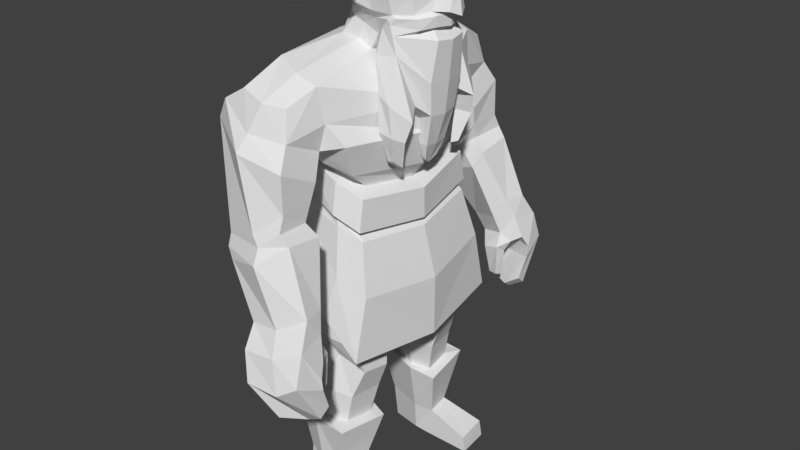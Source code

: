 # Source: DwarfBlend.blend  (saved by Blender 2.79.0; exported with 4.5.12 LTS)
import bpy
from mathutils import Matrix  # noqa: F401  (used for matrix-valued properties, if any)

bpy.ops.wm.read_factory_settings(use_empty=True)
scene = bpy.context.scene
scene.name = 'Scene'

# ---- collections
col_collection_2 = bpy.data.collections.new('Collection 2'); scene.collection.children.link(col_collection_2)

# ---- world
world_world = bpy.data.worlds.new('World'); scene.world = world_world
world_world.color = (0.05088, 0.05088, 0.05088)
world_world.use_sun_shadow = False
world_world.sun_shadow_jitter_overblur = 0.0
world_world.cycles.sampling_method = 'MANUAL'

# ---- meshes
me_cube_003 = bpy.data.meshes.new('Cube.003')
me_cube_003.from_pydata([(-0.924, 0.8873, 15.08), (-1.03, 0.7897, 17.23), (1.0, 0.8794, 15.18), (0.9971, 0.8733, 17.14), (-1.193, 1.039, 16.31), (-0.06824, 0.8899, 14.73), (-0.01729, 1.076, 17.42), (1.205, 0.9975, 16.42), (0.005166, 1.42, 16.28), (-1.182, 0.4197, 17.37), (-1.002, 1.107, 15.92), (-0.5515, 0.9037, 14.95), (0.5191, 1.043, 17.32), (1.176, 0.9451, 15.46), (1.327, 0.4544, 15.14), (-1.28, 0.6446, 15.12), (-1.195, 0.9448, 16.77), (0.3662, 1.242, 15.05), (-0.5531, 0.9656, 17.4), (1.29, 0.9902, 16.54), (1.165, 0.4154, 17.31), (-0.003491, 0.6273, 17.78), (0.1011, 0.648, 14.72), (1.56, 0.3438, 16.23), (0.6595, 1.407, 16.16), (-0.6397, 1.268, 16.35), (0.0375, 1.321, 15.49), (-0.02496, 1.388, 16.88), (-1.567, 0.5975, 16.26), (-1.31, 0.6272, 15.79), (-0.658, 1.254, 16.88), (-0.4947, 1.254, 15.66), (0.7202, 1.259, 15.46), (1.64, 0.4793, 16.62), (1.484, 0.5456, 15.54), (0.6956, 0.5301, 14.41), (-0.6479, 0.5481, 17.68), (0.635, 0.5524, 17.64), (0.6196, 1.321, 16.79), (-1.502, 0.497, 16.85), (1.9, 0.2046, 15.93), (1.896, 0.3202, 15.55), (-0.8073, 0.9891, 15.46), (1.106, 0.8556, 15.25), (0.06432, 1.104, 15.24), (-1.222, 0.6117, 15.44), (-0.3946, 1.172, 15.42), (0.6074, 1.322, 15.34), (1.326, 0.5028, 15.27), (1.354, 0.8559, 15.07), (1.153, 0.8461, 14.94), (1.461, 0.4289, 15.04), (0.7721, 1.309, 14.9), (0.8293, 1.256, 15.38), (1.309, 0.9196, 15.37), (0.6905, 1.297, 15.19), (1.617, 0.5201, 15.44), (1.704, 0.5297, 14.79), (1.625, 0.3982, 15.12), (0.2371, 1.377, 14.3), (-0.01864, 1.06, 14.06), (0.3489, 0.7618, 14.05), (0.7452, 0.7006, 13.74), (1.572, 0.6574, 13.6), (0.9137, 1.323, 14.4), (0.5859, 1.001, 12.85), (0.376, 0.7605, 13.0), (0.5305, 0.5873, 12.99), (0.9799, 0.5347, 12.44), (1.481, 0.5074, 12.61), (1.26, 0.9457, 12.97), (1.016, 0.4323, 11.66), (1.252, 0.3983, 11.63), (1.192, 0.9731, 15.97), (1.526, 0.4051, 15.92), (1.144, 0.9272, 16.36), (1.423, 0.4265, 16.2), (1.133, 0.9079, 16.01), (1.399, 0.4579, 15.97), (1.526, 1.37, 12.68), (1.066, 1.824, 13.17), (0.5966, 1.692, 13.38), (0.8796, 1.228, 12.86), (1.361, 1.485, 12.09), (1.129, 1.783, 12.25), (0.6794, 1.766, 12.32), (0.8505, 1.369, 12.13), (0.9086, 0.244, 11.22), (1.091, 0.2481, 11.13), (1.098, 1.266, 11.22), (0.9414, 1.503, 11.44), (0.7545, 1.491, 11.39), (0.8746, 1.186, 11.13), (-0.7454, 0.9427, 14.49), (-1.349, 0.9296, 14.53), (-0.1604, 3.263, 13.85), (-0.3302, 0.8896, 14.25), (-1.084, 4.355, 13.49), (-1.702, 2.968, 14.31), (-0.8314, 3.316, 14.09), (-2.281, 2.659, 13.61), (-0.002093, 3.132, 12.8), (-1.501, 4.985, 12.16), (-2.191, 2.474, 12.63), (0.4015, 2.807, 12.13), (-1.015, 2.964, 12.07), (-1.692, 1.558, 11.03), (0.1383, 1.755, 10.56), (-0.5327, 1.808, 10.79), (-1.872, 1.925, 9.844), (0.3243, 2.232, 9.307), (-0.4819, 2.296, 9.593), (-1.387, 4.665, 12.66), (-1.895, 4.199, 13.69), (-0.4077, 4.136, 13.43), (-2.606, 4.25, 13.25), (-0.2717, 4.353, 12.52), (-0.8461, 3.11, 12.05), (-2.613, 3.155, 12.52), (-0.2265, 3.169, 11.98), (-2.993, 4.149, 12.6), (-0.09162, 4.763, 11.85), (-0.87, 3.253, 10.95), (-2.612, 3.296, 11.8), (-0.0319, 3.548, 11.26), (-0.9036, 5.129, 10.01), (-2.146, 4.809, 9.555), (-0.07438, 4.767, 10.68), (-0.4824, 3.487, 10.06), (-1.801, 3.928, 9.513), (-0.1043, 3.728, 10.63), (-0.6179, 5.233, 9.768), (-2.102, 4.971, 9.218), (-0.03131, 4.977, 10.24), (-0.6897, 3.761, 9.801), (-1.856, 4.016, 9.126), (-0.1136, 3.918, 10.17), (0.3105, 5.821, 6.903), (-0.7483, 5.831, 6.793), (1.146, 5.529, 7.239), (0.6682, 4.293, 6.844), (-0.1286, 4.551, 6.622), (1.001, 4.613, 7.424), (-0.007202, 3.542, 9.272), (0.2157, 3.735, 9.765), (-1.847, 5.097, 8.95), (-1.495, 4.001, 8.678), (0.2351, 4.904, 9.939), (-0.5704, 5.489, 9.319), (0.3842, 5.163, 6.422), (-0.7182, 5.463, 6.323), (1.342, 4.999, 6.264), (0.9583, 4.513, 6.529), (-0.2242, 4.803, 6.308), (1.211, 4.781, 6.672), (0.179, 4.144, 6.266), (-0.03312, 4.447, 6.05), (0.7033, 4.065, 6.39), (0.7803, 4.404, 6.18), (0.3558, 4.22, 5.323), (0.3707, 4.501, 5.249), (0.6735, 4.115, 5.365), (0.7107, 4.434, 5.243), (0.5896, 6.017, 5.92), (-0.4736, 6.068, 5.933), (1.202, 5.835, 6.316), (0.6029, 5.248, 5.751), (-0.5178, 5.533, 5.668), (1.333, 4.945, 5.892), (0.6927, 4.908, 4.588), (0.04873, 5.447, 4.655), (1.218, 4.97, 4.889), (0.6611, 4.696, 4.751), (-0.06636, 5.068, 4.787), (1.249, 4.66, 5.165), (0.5161, 4.105, 7.434), (-0.8448, 5.362, 7.426), (0.9519, 5.072, 8.028), (0.8037, 4.392, 8.012), (-0.5621, 4.579, 7.143), (0.124, 5.436, 7.57), (-1.932, 2.047, 9.557), (0.5032, 2.303, 9.11), (-0.3905, 2.356, 9.348), (-2.529, 2.306, 8.122), (0.8637, 2.615, 7.53), (-0.2029, 2.678, 7.809), (-0.2953, 0.1386, 7.634), (-2.267, 0.5671, 7.911), (-2.051, 2.191, 8.019), (0.4427, 2.418, 7.585), (0.6462, 0.5942, 7.388), (-0.879, 2.563, 7.735), (-0.2887, 0.8723, 5.677), (-1.804, 1.202, 5.889), (-1.638, 2.45, 5.973), (0.2787, 2.625, 5.638), (0.4351, 1.223, 5.487), (-0.7373, 2.736, 5.754), (0.3496, 2.512, 6.927), (-0.8068, 2.639, 7.058), (0.5277, 0.9161, 6.754), (-2.021, 0.8923, 7.212), (-0.2961, 0.5174, 6.97), (-1.832, 2.313, 7.307), (-2.428, 2.419, 6.792), (0.8651, 3.084, 5.569), (-0.5135, 2.933, 6.535), (0.6872, 2.826, 5.596), (-2.088, 2.312, 6.792), (-0.6832, 2.719, 6.521), (-1.721, 1.612, 11.13), (-0.5611, 1.876, 10.87), (0.1336, 1.809, 10.63), (-2.063, 1.891, 11.03), (0.4732, 2.231, 10.4), (-0.4568, 2.323, 10.71), (-2.042, 1.966, 10.03), (0.4912, 2.409, 9.431), (-0.4387, 2.501, 9.749), (-2.08, 2.12, 11.75), (-0.7849, 2.537, 11.3), (0.1954, 2.334, 11.07), (-0.1697, 1.201, 4.97), (-1.134, 1.411, 5.105), (-1.029, 2.206, 5.158), (0.4272, 2.221, 4.629), (0.5268, 1.328, 4.533), (-0.4553, 2.388, 5.019), (-0.7793, 1.746, -0.2507), (-1.787, 1.956, -0.2863), (-1.689, 2.555, -0.2508), (-0.3878, 2.854, -0.2486), (-0.3084, 1.739, -0.2688), (-1.072, 2.755, -0.2368), (0.1958, 1.325, 3.643), (0.05794, 2.415, 3.654), (-2.0, 1.304, 4.038), (-0.514, 0.9814, 3.829), (-0.954, 2.809, 3.905), (-1.838, 2.529, 4.12), (-0.09435, 1.749, 0.7417), (-1.757, 1.754, 1.037), (-0.9812, 2.704, 0.9023), (-0.2155, 2.587, 0.7563), (-0.6444, 1.513, 0.8809), (-1.643, 2.476, 1.08), (1.282, 1.72, 0.2599), (1.362, 1.713, -0.2688), (1.244, 2.846, -0.2883), (1.178, 2.797, 0.3042), (0.1319, 2.993, 2.664), (-0.4984, 1.046, 2.706), (-2.004, 2.646, 3.021), (0.3204, 1.255, 2.496), (-2.182, 1.412, 2.942), (-1.003, 2.977, 2.765), (-0.1157, 2.443, 2.73), (-0.6409, 1.289, 2.693), (-1.647, 2.536, 2.855), (-0.02951, 1.485, 2.606), (-1.778, 1.619, 2.796), (-1.011, 2.718, 2.738), (-0.7657, 1.539, 16.53), (-0.3207, 1.604, 16.47), (-0.3213, 1.453, 15.7), (-0.6795, 1.557, 15.78), (-0.7454, 1.856, 16.63), (-0.5212, 1.877, 16.57), (-0.4385, 1.725, 15.85), (-0.6571, 1.757, 15.93), (-0.924, -0.8873, 15.08), (-1.03, -0.7897, 17.23), (1.0, -0.8794, 15.18), (0.9971, -0.8733, 17.14), (-1.468, 0.0, 15.01), (-1.227, 0.0, 17.41), (-1.193, -1.039, 16.31), (-0.06824, -0.8899, 14.73), (-0.01729, -1.076, 17.42), (1.205, -0.9975, 16.42), (1.385, 0.0, 15.08), (1.224, 0.0, 17.39), (-4.172e-05, 0.0, 17.91), (0.03732, 0.0, 14.5), (1.732, 0.0, 16.17), (0.005166, -1.42, 16.28), (-1.718, 0.0, 16.2), (-1.182, -0.4197, 17.37), (-1.002, -1.107, 15.92), (-0.5515, -0.9037, 14.95), (0.5191, -1.043, 17.32), (1.176, -0.9451, 15.46), (1.327, -0.4544, 15.14), (-1.28, -0.6446, 15.12), (-1.195, -0.9448, 16.77), (0.3662, -1.242, 15.05), (-0.5531, -0.9656, 17.4), (1.29, -0.9902, 16.54), (1.165, -0.4154, 17.31), (-0.003491, -0.6273, 17.78), (0.6624, 0.0, 17.77), (-0.6636, 0.0, 17.78), (0.1011, -0.648, 14.72), (0.1385, 0.0, 13.75), (0.7786, 0.0, 14.35), (1.56, -0.3438, 16.23), (1.6, 0.0, 15.51), (1.599, 0.0, 16.82), (0.6595, -1.407, 16.16), (-0.6397, -1.268, 16.35), (0.0375, -1.321, 15.49), (-0.02496, -1.388, 16.88), (-1.567, -0.5975, 16.26), (-1.505, 0.0, 15.65), (-1.602, 0.0, 16.84), (-1.31, -0.6272, 15.79), (-0.658, -1.254, 16.88), (-0.4947, -1.254, 15.66), (0.7202, -1.259, 15.46), (1.64, -0.4793, 16.62), (1.484, -0.5456, 15.54), (0.6956, -0.5301, 14.41), (-0.6479, -0.5481, 17.68), (0.635, -0.5524, 17.64), (0.6196, -1.321, 16.79), (-1.502, -0.497, 16.85), (1.9, -0.2046, 15.93), (1.98, 0.0, 15.96), (2.062, 0.0, 15.41), (1.896, -0.3202, 15.55), (-0.8073, -0.9891, 15.46), (1.106, -0.8556, 15.25), (1.412, 0.0, 15.23), (0.06432, -1.104, 15.24), (-1.416, 0.0, 15.3), (-1.222, -0.6117, 15.44), (-0.3946, -1.172, 15.42), (0.6074, -1.322, 15.34), (1.326, -0.5028, 15.27), (1.354, -0.8559, 15.07), (1.153, -0.8461, 14.94), (1.461, -0.4289, 15.04), (1.518, 0.0, 14.98), (0.7721, -1.309, 14.9), (1.786, 0.0, 14.73), (0.8293, -1.256, 15.38), (1.309, -0.9196, 15.37), (0.6905, -1.297, 15.19), (1.617, -0.5201, 15.44), (1.734, 0.0, 15.42), (1.704, -0.5297, 14.79), (1.712, 0.0, 15.08), (1.625, -0.3982, 15.12), (0.2371, -1.377, 14.3), (-0.01864, -1.06, 14.06), (0.3489, -0.7618, 14.05), (0.7452, -0.7006, 13.74), (0.8282, 0.0, 13.68), (1.572, -0.6574, 13.6), (1.672, 0.0, 13.5), (0.9137, -1.323, 14.4), (0.5859, -1.001, 12.85), (0.376, -0.7605, 13.0), (0.5305, -0.5873, 12.99), (0.9799, -0.5347, 12.44), (1.109, 0.0, 12.64), (1.481, -0.5074, 12.61), (1.562, 0.0, 12.55), (1.26, -0.9457, 12.97), (1.016, -0.4323, 11.66), (1.046, 0.0, 11.64), (1.252, -0.3983, 11.63), (1.281, 0.0, 11.61), (1.192, -0.9731, 15.97), (1.526, -0.4051, 15.92), (1.144, -0.9272, 16.36), (1.423, -0.4265, 16.2), (1.133, -0.9079, 16.01), (1.399, -0.4579, 15.97), (1.526, -1.37, 12.68), (1.066, -1.824, 13.17), (0.5966, -1.692, 13.38), (0.8796, -1.228, 12.86), (1.361, -1.485, 12.09), (1.129, -1.783, 12.25), (0.6794, -1.766, 12.32), (0.8505, -1.369, 12.13), (0.9086, -0.244, 11.22), (0.7697, 0.0, 10.98), (1.091, -0.2481, 11.13), (1.005, 0.0, 10.95), (1.098, -1.266, 11.22), (0.9414, -1.503, 11.44), (0.7545, -1.491, 11.39), (0.8746, -1.186, 11.13), (-0.7454, -0.9427, 14.49), (-1.349, -0.9296, 14.53), (-0.1604, -3.263, 13.85), (-1.893, 0.0, 14.46), (-0.3302, -0.8896, 14.25), (-0.1566, 0.0, 14.04), (-1.084, -4.355, 13.49), (-1.702, -2.968, 14.31), (-0.8314, -3.316, 14.09), (-2.294, 0.0, 14.27), (-2.279, 0.0, 13.73), (-2.281, -2.659, 13.61), (-0.002093, -3.132, 12.8), (1.348, 0.0, 12.99), (-1.501, -4.985, 12.16), (-2.16, 0.0, 12.19), (-2.191, -2.474, 12.63), (0.4015, -2.807, 12.13), (1.212, 0.0, 11.99), (-1.015, -2.964, 12.07), (-2.014, 0.0, 10.86), (-1.692, -1.558, 11.03), (0.1383, -1.755, 10.56), (0.4187, 0.0, 10.34), (-0.5327, -1.808, 10.79), (-0.258, 0.0, 7.619), (-2.261, 6.005e-09, 9.671), (-1.872, -1.925, 9.844), (0.3243, -2.232, 9.307), (0.6613, 6.005e-09, 9.052), (-0.4819, -2.296, 9.593), (-1.387, -4.665, 12.66), (-1.895, -4.199, 13.69), (-0.4077, -4.136, 13.43), (-2.606, -4.25, 13.25), (-0.2717, -4.353, 12.52), (-0.8461, -3.11, 12.05), (-2.613, -3.155, 12.52), (-0.2265, -3.169, 11.98), (-2.993, -4.149, 12.6), (-0.09162, -4.763, 11.85), (-0.87, -3.253, 10.95), (-2.612, -3.296, 11.8), (-0.0319, -3.548, 11.26), (-0.9036, -5.129, 10.01), (-2.146, -4.809, 9.555), (-0.07438, -4.767, 10.68), (-0.4824, -3.487, 10.06), (-1.801, -3.928, 9.513), (-0.1043, -3.728, 10.63), (-0.6179, -5.233, 9.768), (-2.102, -4.971, 9.218), (-0.03131, -4.977, 10.24), (-0.6897, -3.761, 9.801), (-1.856, -4.016, 9.126), (-0.1136, -3.918, 10.17), (0.3105, -5.821, 6.903), (-0.7483, -5.831, 6.793), (1.146, -5.529, 7.239), (0.6682, -4.293, 6.844), (-0.1286, -4.551, 6.622), (1.001, -4.613, 7.424), (-0.007202, -3.542, 9.272), (0.2157, -3.735, 9.765), (-1.847, -5.097, 8.95), (-1.495, -4.001, 8.678), (0.2351, -4.904, 9.939), (-0.5704, -5.489, 9.319), (0.3842, -5.163, 6.422), (-0.7182, -5.463, 6.323), (1.342, -4.999, 6.264), (0.9583, -4.513, 6.529), (-0.2242, -4.803, 6.308), (1.211, -4.781, 6.672), (0.179, -4.144, 6.266), (-0.03312, -4.447, 6.05), (0.7033, -4.065, 6.39), (0.7803, -4.404, 6.18), (0.3558, -4.22, 5.323), (0.3707, -4.501, 5.249), (0.6735, -4.115, 5.365), (0.7107, -4.434, 5.243), (0.5896, -6.017, 5.92), (-0.4736, -6.068, 5.933), (1.202, -5.835, 6.316), (0.6029, -5.248, 5.751), (-0.5178, -5.533, 5.668), (1.333, -4.945, 5.892), (0.6927, -4.908, 4.588), (0.04873, -5.447, 4.655), (1.218, -4.97, 4.889), (0.6611, -4.696, 4.751), (-0.06636, -5.068, 4.787), (1.249, -4.66, 5.165), (0.5161, -4.105, 7.434), (-0.8448, -5.362, 7.426), (0.9519, -5.072, 8.028), (0.8037, -4.392, 8.012), (-0.5621, -4.579, 7.143), (0.124, -5.436, 7.57), (-2.363, 0.0, 9.413), (-1.932, -2.047, 9.557), (0.5032, -2.303, 9.11), (0.8768, 0.0, 8.898), (-0.3905, -2.356, 9.348), (-3.044, 0.0, 7.953), (-2.529, -2.306, 8.122), (0.8637, -2.615, 7.53), (1.31, 0.0, 7.281), (-0.2029, -2.678, 7.809), (-0.2953, -0.1386, 7.634), (-2.267, -0.5671, 7.911), (-2.051, -2.191, 8.019), (0.4427, -2.418, 7.585), (0.6462, -0.5942, 7.388), (-0.879, -2.563, 7.735), (-0.2887, -0.8723, 5.677), (-1.804, -1.202, 5.889), (-1.638, -2.45, 5.973), (0.2787, -2.625, 5.638), (0.4351, -1.223, 5.487), (-0.7373, -2.736, 5.754), (0.3496, -2.512, 6.927), (-0.8068, -2.639, 7.058), (0.5277, -0.9161, 6.754), (-2.021, -0.8923, 7.212), (-0.2961, -0.5174, 6.97), (-1.832, -2.313, 7.307), (-2.428, -2.419, 6.792), (-3.041, 0.0, 6.731), (0.8651, -3.084, 5.569), (1.302, 0.0, 5.325), (-0.5135, -2.933, 6.535), (0.6872, -2.826, 5.596), (-2.088, -2.312, 6.792), (-2.612, 0.0, 6.803), (0.9214, 0.0, 5.37), (-0.6832, -2.719, 6.521), (-1.721, -1.612, 11.13), (-0.5611, -1.876, 10.87), (-2.022, 0.0, 10.94), (0.1336, -1.809, 10.63), (0.4452, 0.0, 10.43), (-2.491, 0.0, 9.836), (-2.509, 0.0, 10.8), (-2.063, -1.891, 11.03), (0.4732, -2.231, 10.4), (0.8619, 0.0, 10.11), (-0.4568, -2.323, 10.71), (-2.042, -1.966, 10.03), (0.4912, -2.409, 9.431), (0.8799, 0.0, 9.147), (-0.4387, -2.501, 9.749), (-2.08, -2.12, 11.75), (-2.23, 0.0, 11.4), (-0.7849, -2.537, 11.3), (0.1954, -2.334, 11.07), (0.8177, 0.0, 10.87), (-0.1697, -1.201, 4.97), (-1.134, -1.411, 5.105), (-1.029, -2.206, 5.158), (0.4272, -2.221, 4.629), (0.5268, -1.328, 4.533), (-0.4553, -2.388, 5.019), (-0.7793, -1.746, -0.2507), (-1.787, -1.956, -0.2863), (-1.689, -2.555, -0.2508), (-0.3878, -2.854, -0.2486), (-0.3084, -1.739, -0.2688), (-1.072, -2.755, -0.2368), (0.1958, -1.325, 3.643), (0.05794, -2.415, 3.654), (-2.0, -1.304, 4.038), (-0.514, -0.9814, 3.829), (-0.954, -2.809, 3.905), (-1.838, -2.529, 4.12), (-0.09435, -1.749, 0.7417), (-1.757, -1.754, 1.037), (-0.9812, -2.704, 0.9023), (-0.2155, -2.587, 0.7563), (-0.6444, -1.513, 0.8809), (-1.643, -2.476, 1.08), (1.282, -1.72, 0.2599), (1.362, -1.713, -0.2688), (1.244, -2.846, -0.2883), (1.178, -2.797, 0.3042), (0.1319, -2.993, 2.664), (-0.4984, -1.046, 2.706), (-2.004, -2.646, 3.021), (0.3204, -1.255, 2.496), (-2.182, -1.412, 2.942), (-1.003, -2.977, 2.765), (-0.1157, -2.443, 2.73), (-0.6409, -1.289, 2.693), (-1.647, -2.536, 2.855), (-0.02951, -1.485, 2.606), (-1.778, -1.619, 2.796), (-1.011, -2.718, 2.738), (-0.7657, -1.539, 16.53), (-0.3207, -1.604, 16.47), (-0.3213, -1.453, 15.7), (-0.6795, -1.557, 15.78), (-0.7454, -1.856, 16.63), (-0.5212, -1.877, 16.57), (-0.4385, -1.725, 15.85), (-0.6571, -1.757, 15.93)], [], [(39, 9, 1, 16), (38, 12, 3, 19), (37, 21, 283, 301), (36, 9, 276, 302), (0, 11, 93, 94), (17, 47, 55, 52), (34, 74, 40, 41), (33, 20, 282, 308), (32, 24, 73, 13), (31, 25, 263, 266), (30, 18, 6, 27), (29, 28, 4, 10), (45, 29, 10, 42), (335, 314, 29, 45), (314, 287, 28, 29), (25, 30, 27, 8), (4, 16, 30, 25), (16, 1, 18, 30), (46, 31, 26, 44), (42, 10, 31, 46), (10, 4, 25, 31), (14, 281, 343, 51), (44, 26, 32, 47), (26, 8, 24, 32), (23, 33, 308, 285), (7, 19, 33, 23), (19, 3, 20, 33), (13, 34, 56, 54), (333, 48, 58, 352), (13, 73, 74, 34), (22, 35, 305, 284), (17, 52, 64, 59), (34, 307, 350, 56), (22, 284, 401, 96), (275, 15, 94, 399), (11, 5, 96, 93), (21, 36, 302, 283), (6, 18, 36, 21), (18, 1, 9, 36), (20, 37, 301, 282), (3, 12, 37, 20), (12, 6, 21, 37), (24, 38, 19, 7), (8, 27, 38, 24), (27, 6, 12, 38), (28, 39, 16, 4), (287, 315, 39, 28), (315, 276, 9, 39), (41, 40, 328, 329), (23, 285, 328, 40), (307, 34, 41, 329), (2, 43, 48, 14), (14, 48, 333, 281), (5, 44, 47, 17), (48, 43, 49, 58), (0, 42, 46, 11), (11, 46, 44, 5), (275, 335, 45, 15), (15, 45, 42, 0), (57, 51, 343, 345), (55, 53, 54, 49), (58, 56, 350, 352), (49, 54, 56, 58), (52, 50, 51, 57), (52, 55, 49, 50), (43, 2, 50, 49), (2, 14, 51, 50), (52, 57, 63, 64), (5, 17, 59, 60), (47, 32, 53, 55), (32, 13, 54, 53), (358, 62, 68, 366), (62, 61, 67, 68), (64, 63, 69, 70), (57, 345, 360, 63), (35, 22, 61, 62), (305, 35, 62, 358), (22, 5, 60, 61), (66, 65, 68, 67), (366, 68, 71, 371), (68, 65, 70, 69), (70, 65, 82, 79), (63, 360, 368, 69), (60, 59, 65, 66), (61, 60, 66, 67), (371, 71, 87, 389), (69, 368, 373, 72), (68, 69, 72, 71), (78, 77, 75, 76), (74, 73, 77, 78), (40, 74, 23), (73, 24, 7), (73, 7, 75, 77), (7, 23, 76, 75), (23, 74, 78, 76), (82, 81, 85, 86), (65, 59, 81, 82), (59, 64, 80, 81), (64, 70, 79, 80), (83, 86, 92, 89), (80, 79, 83, 84), (79, 82, 86, 83), (81, 80, 84, 85), (389, 87, 88, 391), (72, 373, 391, 88), (71, 72, 88, 87), (91, 90, 89, 92), (85, 84, 90, 91), (86, 85, 91, 92), (84, 83, 89, 90), (94, 93, 99, 98), (96, 401, 304, 95), (95, 101, 116, 114), (98, 99, 97, 113), (15, 0, 94), (5, 22, 96), (93, 96, 95, 99), (399, 94, 98, 405), (406, 100, 103, 411), (104, 105, 117, 119), (95, 304, 409, 101), (405, 98, 100, 406), (536, 211, 106, 416), (211, 212, 108, 106), (103, 100, 118), (101, 409, 414, 104), (111, 109, 217, 219), (416, 106, 214, 540), (212, 213, 107, 108), (213, 538, 419, 107), (110, 425, 499, 182), (111, 110, 182, 183), (425, 110, 218, 547), (108, 107, 215, 216), (97, 114, 116, 112), (113, 97, 112, 115), (115, 112, 102, 120), (119, 117, 122, 124), (101, 119, 116), (100, 98, 113, 115), (105, 103, 118, 117), (99, 95, 114, 97), (123, 120, 126, 129), (119, 101, 104), (118, 100, 115), (124, 122, 128, 130), (116, 119, 124, 121), (117, 118, 123, 122), (118, 115, 120, 123), (112, 116, 121, 102), (128, 129, 135, 134), (127, 130, 136, 133), (102, 121, 127, 125), (121, 124, 130, 127), (122, 123, 129, 128), (120, 102, 125, 126), (179, 176, 138, 141), (178, 175, 140, 142), (126, 125, 131, 132), (130, 128, 134, 136), (129, 126, 132, 135), (125, 127, 133, 131), (149, 150, 167, 166), (140, 141, 155, 157), (180, 177, 139, 137), (177, 178, 142, 139), (175, 179, 141, 140), (176, 180, 137, 138), (132, 131, 148, 145), (134, 135, 146, 143), (133, 136, 144, 147), (131, 133, 147, 148), (136, 134, 143, 144), (135, 132, 145, 146), (150, 149, 152, 153), (149, 151, 154, 152), (142, 140, 152, 154), (141, 138, 150, 153), (139, 151, 168, 165), (139, 142, 154, 151), (157, 155, 159, 161), (141, 153, 156, 155), (152, 140, 157, 158), (153, 152, 158, 156), (161, 159, 160, 162), (156, 158, 162, 160), (155, 156, 160, 159), (158, 157, 161, 162), (168, 166, 172, 174), (167, 164, 170, 173), (150, 138, 164, 167), (138, 137, 163, 164), (151, 149, 166, 168), (137, 139, 165, 163), (170, 169, 172, 173), (169, 171, 174, 172), (163, 165, 171, 169), (165, 168, 174, 171), (166, 167, 173, 172), (164, 163, 169, 170), (145, 148, 180, 176), (143, 146, 179, 175), (147, 144, 178, 177), (148, 147, 177, 180), (144, 143, 175, 178), (146, 145, 176, 179), (181, 183, 186, 184), (182, 499, 504, 185), (109, 111, 183, 181), (422, 109, 181, 496), (184, 186, 207, 205), (190, 192, 210, 208), (496, 181, 184, 501), (183, 182, 185, 186), (199, 201, 197, 196), (200, 199, 196, 198), (421, 501, 188, 187), (504, 421, 187, 191), (185, 504, 527, 206), (192, 189, 209, 210), (195, 198, 228, 225), (197, 193, 223, 227), (203, 202, 194, 193), (201, 203, 193, 197), (204, 200, 198, 195), (202, 204, 195, 194), (188, 189, 204, 202), (189, 192, 200, 204), (191, 187, 203, 201), (187, 188, 202, 203), (192, 190, 199, 200), (190, 191, 201, 199), (206, 527, 532, 208), (207, 206, 208, 210), (205, 207, 210, 209), (525, 205, 209, 531), (189, 188, 531, 209), (504, 191, 532, 527), (186, 185, 206, 207), (191, 190, 208, 532), (188, 501, 525, 531), (501, 184, 205, 525), (222, 553, 538, 213), (221, 222, 213, 212), (220, 221, 212, 211), (550, 220, 211, 536), (215, 543, 547, 218), (216, 215, 218, 219), (214, 216, 219, 217), (540, 214, 217, 539), (107, 419, 543, 215), (110, 111, 219, 218), (106, 108, 216, 214), (109, 422, 539, 217), (411, 103, 220, 550), (103, 105, 221, 220), (105, 104, 222, 221), (104, 414, 553, 222), (245, 242, 230, 229), (244, 241, 247, 250), (194, 195, 225, 224), (198, 196, 226, 228), (196, 197, 227, 226), (193, 194, 224, 223), (234, 232, 233, 229), (231, 234, 229, 230), (241, 245, 229, 233), (246, 243, 234, 231), (242, 246, 231, 230), (243, 244, 232, 234), (228, 226, 236, 239), (224, 225, 240, 237), (225, 228, 239, 240), (227, 223, 238, 235), (226, 227, 235, 236), (223, 224, 237, 238), (256, 251, 244, 243), (255, 253, 246, 242), (253, 256, 243, 246), (254, 252, 245, 241), (251, 254, 241, 244), (252, 255, 242, 245), (250, 247, 248, 249), (233, 232, 249, 248), (241, 233, 248, 247), (232, 244, 250, 249), (258, 261, 255, 252), (257, 260, 254, 251), (260, 258, 252, 254), (259, 262, 256, 253), (261, 259, 253, 255), (262, 257, 251, 256), (239, 236, 257, 262), (237, 240, 259, 261), (240, 239, 262, 259), (235, 238, 258, 260), (236, 235, 260, 257), (238, 237, 261, 258), (265, 266, 270, 269), (25, 8, 264, 263), (26, 31, 266, 265), (8, 26, 265, 264), (270, 267, 268, 269), (263, 264, 268, 267), (266, 263, 267, 270), (264, 265, 269, 268), (326, 295, 272, 288), (325, 298, 274, 291), (324, 301, 283, 300), (323, 302, 276, 288), (271, 397, 396, 290), (296, 344, 348, 338), (321, 330, 327, 375), (320, 308, 282, 299), (319, 292, 374, 309), (318, 597, 594, 310), (317, 312, 279, 297), (316, 289, 277, 313), (336, 331, 289, 316), (335, 336, 316, 314), (314, 316, 313, 287), (310, 286, 312, 317), (277, 310, 317, 295), (295, 317, 297, 272), (337, 334, 311, 318), (331, 337, 318, 289), (289, 318, 310, 277), (293, 342, 343, 281), (334, 338, 319, 311), (311, 319, 309, 286), (306, 285, 308, 320), (280, 306, 320, 298), (298, 320, 299, 274), (292, 347, 349, 321), (333, 352, 353, 339), (292, 321, 375, 374), (303, 284, 305, 322), (296, 354, 361, 344), (321, 349, 350, 307), (303, 400, 401, 284), (275, 399, 397, 294), (290, 396, 400, 278), (300, 283, 302, 323), (279, 300, 323, 297), (297, 323, 288, 272), (299, 282, 301, 324), (274, 299, 324, 291), (291, 324, 300, 279), (309, 280, 298, 325), (286, 309, 325, 312), (312, 325, 291, 279), (313, 277, 295, 326), (287, 313, 326, 315), (315, 326, 288, 276), (330, 329, 328, 327), (306, 327, 328, 285), (307, 329, 330, 321), (273, 293, 339, 332), (293, 281, 333, 339), (278, 296, 338, 334), (339, 353, 340, 332), (271, 290, 337, 331), (290, 278, 334, 337), (275, 294, 336, 335), (294, 271, 331, 336), (351, 345, 343, 342), (348, 340, 347, 346), (353, 352, 350, 349), (340, 353, 349, 347), (344, 351, 342, 341), (344, 341, 340, 348), (332, 340, 341, 273), (273, 341, 342, 293), (344, 361, 359, 351), (278, 355, 354, 296), (338, 348, 346, 319), (319, 346, 347, 292), (358, 366, 365, 357), (357, 365, 364, 356), (361, 369, 367, 359), (351, 359, 360, 345), (322, 357, 356, 303), (305, 358, 357, 322), (303, 356, 355, 278), (363, 364, 365, 362), (366, 371, 370, 365), (365, 367, 369, 362), (369, 380, 383, 362), (359, 367, 368, 360), (355, 363, 362, 354), (356, 364, 363, 355), (371, 389, 388, 370), (367, 372, 373, 368), (365, 370, 372, 367), (379, 377, 376, 378), (375, 379, 378, 374), (327, 306, 375), (374, 280, 309), (374, 378, 376, 280), (280, 376, 377, 306), (306, 377, 379, 375), (383, 387, 386, 382), (362, 383, 382, 354), (354, 382, 381, 361), (361, 381, 380, 369), (384, 392, 395, 387), (381, 385, 384, 380), (380, 384, 387, 383), (382, 386, 385, 381), (389, 391, 390, 388), (372, 390, 391, 373), (370, 388, 390, 372), (394, 395, 392, 393), (386, 394, 393, 385), (387, 395, 394, 386), (385, 393, 392, 384), (397, 403, 404, 396), (400, 398, 304, 401), (398, 429, 431, 408), (403, 428, 402, 404), (294, 397, 271), (278, 400, 303), (396, 404, 398, 400), (399, 405, 403, 397), (406, 411, 412, 407), (413, 434, 432, 415), (398, 408, 409, 304), (405, 406, 407, 403), (536, 416, 417, 534), (534, 417, 420, 535), (412, 433, 407), (408, 413, 414, 409), (426, 548, 545, 423), (416, 540, 541, 417), (535, 420, 418, 537), (537, 418, 419, 538), (424, 498, 499, 425), (426, 500, 498, 424), (425, 547, 546, 424), (420, 544, 542, 418), (402, 427, 431, 429), (428, 430, 427, 402), (430, 435, 410, 427), (434, 439, 437, 432), (408, 431, 434), (407, 430, 428, 403), (415, 432, 433, 412), (404, 402, 429, 398), (438, 444, 441, 435), (434, 413, 408), (433, 430, 407), (439, 445, 443, 437), (431, 436, 439, 434), (432, 437, 438, 433), (433, 438, 435, 430), (427, 410, 436, 431), (443, 449, 450, 444), (442, 448, 451, 445), (410, 440, 442, 436), (436, 442, 445, 439), (437, 443, 444, 438), (435, 441, 440, 410), (494, 456, 453, 491), (493, 457, 455, 490), (441, 447, 446, 440), (445, 451, 449, 443), (444, 450, 447, 441), (440, 446, 448, 442), (464, 481, 482, 465), (455, 472, 470, 456), (495, 452, 454, 492), (492, 454, 457, 493), (490, 455, 456, 494), (491, 453, 452, 495), (447, 460, 463, 446), (449, 458, 461, 450), (448, 462, 459, 451), (446, 463, 462, 448), (451, 459, 458, 449), (450, 461, 460, 447), (465, 468, 467, 464), (464, 467, 469, 466), (457, 469, 467, 455), (456, 468, 465, 453), (454, 480, 483, 466), (454, 466, 469, 457), (472, 476, 474, 470), (456, 470, 471, 468), (467, 473, 472, 455), (468, 471, 473, 467), (476, 477, 475, 474), (471, 475, 477, 473), (470, 474, 475, 471), (473, 477, 476, 472), (483, 489, 487, 481), (482, 488, 485, 479), (465, 482, 479, 453), (453, 479, 478, 452), (466, 483, 481, 464), (452, 478, 480, 454), (485, 488, 487, 484), (484, 487, 489, 486), (478, 484, 486, 480), (480, 486, 489, 483), (481, 487, 488, 482), (479, 485, 484, 478), (460, 491, 495, 463), (458, 490, 494, 461), (462, 492, 493, 459), (463, 495, 492, 462), (459, 493, 490, 458), (461, 494, 491, 460), (497, 502, 505, 500), (498, 503, 504, 499), (423, 497, 500, 426), (422, 496, 497, 423), (502, 524, 528, 505), (509, 529, 533, 511), (496, 501, 502, 497), (500, 505, 503, 498), (518, 515, 516, 520), (519, 517, 515, 518), (421, 506, 507, 501), (504, 510, 506, 421), (503, 526, 527, 504), (511, 533, 530, 508), (514, 556, 559, 517), (516, 558, 554, 512), (522, 512, 513, 521), (520, 516, 512, 522), (523, 514, 517, 519), (521, 513, 514, 523), (507, 521, 523, 508), (508, 523, 519, 511), (510, 520, 522, 506), (506, 522, 521, 507), (511, 519, 518, 509), (509, 518, 520, 510), (526, 529, 532, 527), (528, 533, 529, 526), (524, 530, 533, 528), (525, 531, 530, 524), (508, 530, 531, 507), (504, 527, 532, 510), (505, 528, 526, 503), (510, 532, 529, 509), (507, 531, 525, 501), (501, 525, 524, 502), (552, 537, 538, 553), (551, 535, 537, 552), (549, 534, 535, 551), (550, 536, 534, 549), (542, 546, 547, 543), (544, 548, 546, 542), (541, 545, 548, 544), (540, 539, 545, 541), (418, 542, 543, 419), (424, 546, 548, 426), (417, 541, 544, 420), (423, 545, 539, 422), (411, 550, 549, 412), (412, 549, 551, 415), (415, 551, 552, 413), (413, 552, 553, 414), (576, 560, 561, 573), (575, 581, 578, 572), (513, 555, 556, 514), (517, 559, 557, 515), (515, 557, 558, 516), (512, 554, 555, 513), (565, 560, 564, 563), (562, 561, 560, 565), (572, 564, 560, 576), (577, 562, 565, 574), (573, 561, 562, 577), (574, 565, 563, 575), (559, 570, 567, 557), (555, 568, 571, 556), (556, 571, 570, 559), (558, 566, 569, 554), (557, 567, 566, 558), (554, 569, 568, 555), (587, 574, 575, 582), (586, 573, 577, 584), (584, 577, 574, 587), (585, 572, 576, 583), (582, 575, 572, 585), (583, 576, 573, 586), (581, 580, 579, 578), (564, 579, 580, 563), (572, 578, 579, 564), (563, 580, 581, 575), (589, 583, 586, 592), (588, 582, 585, 591), (591, 585, 583, 589), (590, 584, 587, 593), (592, 586, 584, 590), (593, 587, 582, 588), (570, 593, 588, 567), (568, 592, 590, 571), (571, 590, 593, 570), (566, 591, 589, 569), (567, 588, 591, 566), (569, 589, 592, 568), (596, 600, 601, 597), (310, 594, 595, 286), (311, 596, 597, 318), (286, 595, 596, 311), (601, 600, 599, 598), (594, 598, 599, 595), (597, 601, 598, 594), (595, 599, 600, 596)])
_uv = me_cube_003.uv_layers.new(name='UVMap')
_uv.uv.foreach_set('vector', [0.2446, 0.5523, 0.234, 0.5725, 0.2237, 0.5618, 0.2275, 0.5457, 0.1798, 0.5447, 0.1796, 0.5582, 0.1687, 0.5536, 0.166, 0.5418, 0.1697, 0.5712, 0.1894, 0.5785, 0.182, 0.6088, 0.1497, 0.5879, 0.212, 0.5802, 0.234, 0.5725, 0.2478, 0.5856, 0.2191, 0.6047, 0.2144, 0.4881, 0.1986, 0.4882, 0.1982, 0.4699, 0.2201, 0.4604, 0.5874, 0.372, 0.5817, 0.3679, 0.584, 0.3663, 0.5885, 0.3639, 0.1566, 0.5273, 0.1564, 0.533, 0.1515, 0.5332, 0.152, 0.5301, 0.1568, 0.5434, 0.1589, 0.5584, 0.1495, 0.5599, 0.1495, 0.547, 0.1734, 0.5193, 0.1785, 0.5326, 0.166, 0.5318, 0.1633, 0.5238, 0.2032, 0.5147, 0.2094, 0.5331, 0.2021, 0.5284, 0.202, 0.5237, 0.2095, 0.5473, 0.2074, 0.5639, 0.1924, 0.5617, 0.1935, 0.5465, 0.2391, 0.5124, 0.2453, 0.5312, 0.2265, 0.5319, 0.2201, 0.5202, 0.2352, 0.4986, 0.2391, 0.5124, 0.2201, 0.5202, 0.2137, 0.504, 0.2611, 0.4895, 0.2642, 0.5038, 0.2391, 0.5124, 0.2352, 0.4986, 0.2642, 0.5038, 0.2694, 0.5286, 0.2453, 0.5312, 0.2391, 0.5124, 0.2094, 0.5331, 0.2095, 0.5473, 0.1935, 0.5465, 0.1922, 0.5326, 0.2265, 0.5319, 0.2275, 0.5457, 0.2095, 0.5473, 0.2094, 0.5331, 0.2275, 0.5457, 0.2237, 0.5618, 0.2074, 0.5639, 0.2095, 0.5473, 0.1985, 0.5077, 0.2032, 0.5147, 0.1869, 0.5142, 0.1832, 0.506, 0.2137, 0.504, 0.2201, 0.5202, 0.2032, 0.5147, 0.1985, 0.5077, 0.2201, 0.5202, 0.2265, 0.5319, 0.2094, 0.5331, 0.2032, 0.5147, 0.5781, 0.3535, 0.5721, 0.3484, 0.5737, 0.346, 0.5787, 0.351, 0.1832, 0.506, 0.1869, 0.5142, 0.1734, 0.5193, 0.1747, 0.5158, 0.1869, 0.5142, 0.1922, 0.5326, 0.1785, 0.5326, 0.1734, 0.5193, 0.1556, 0.5378, 0.1568, 0.5434, 0.1495, 0.547, 0.1497, 0.5369, 0.1669, 0.5393, 0.166, 0.5418, 0.1568, 0.5434, 0.1556, 0.5378, 0.166, 0.5418, 0.1687, 0.5536, 0.1589, 0.5584, 0.1568, 0.5434, 0.5782, 0.3596, 0.5766, 0.3547, 0.5777, 0.3537, 0.5792, 0.358, 0.5828, 0.3491, 0.5829, 0.3536, 0.5802, 0.3522, 0.5799, 0.3487, 0.1633, 0.5238, 0.166, 0.5318, 0.1564, 0.533, 0.1566, 0.5273, 0.5978, 0.3911, 0.614, 0.3958, 0.6198, 0.4075, 0.5984, 0.4117, 0.5874, 0.372, 0.5885, 0.3639, 0.596, 0.3587, 0.6016, 0.3693, 0.5766, 0.3547, 0.5756, 0.3497, 0.577, 0.3492, 0.5777, 0.3537, 0.1674, 0.4897, 0.1505, 0.4774, 0.1534, 0.4609, 0.1806, 0.469, 0.2603, 0.4775, 0.2325, 0.4849, 0.2201, 0.4604, 0.2631, 0.4488, 0.1986, 0.4882, 0.1782, 0.4885, 0.1806, 0.469, 0.1982, 0.4699, 0.1894, 0.5785, 0.212, 0.5802, 0.2191, 0.6047, 0.182, 0.6088, 0.1924, 0.5617, 0.2074, 0.5639, 0.212, 0.5802, 0.1894, 0.5785, 0.2074, 0.5639, 0.2237, 0.5618, 0.234, 0.5725, 0.212, 0.5802, 0.1589, 0.5584, 0.1697, 0.5712, 0.1497, 0.5879, 0.1495, 0.5599, 0.1687, 0.5536, 0.1796, 0.5582, 0.1697, 0.5712, 0.1589, 0.5584, 0.1796, 0.5582, 0.1924, 0.5617, 0.1894, 0.5785, 0.1697, 0.5712, 0.1785, 0.5326, 0.1798, 0.5447, 0.166, 0.5418, 0.1669, 0.5393, 0.1922, 0.5326, 0.1935, 0.5465, 0.1798, 0.5447, 0.1785, 0.5326, 0.1935, 0.5465, 0.1924, 0.5617, 0.1796, 0.5582, 0.1798, 0.5447, 0.2453, 0.5312, 0.2446, 0.5523, 0.2275, 0.5457, 0.2265, 0.5319, 0.2694, 0.5286, 0.2649, 0.5581, 0.2446, 0.5523, 0.2453, 0.5312, 0.2649, 0.5581, 0.2478, 0.5856, 0.234, 0.5725, 0.2446, 0.5523, 0.152, 0.5301, 0.1515, 0.5332, 0.1498, 0.5333, 0.1499, 0.5301, 0.1556, 0.5378, 0.1497, 0.5369, 0.1498, 0.5333, 0.1515, 0.5332, 0.15, 0.5273, 0.1566, 0.5273, 0.152, 0.5301, 0.1499, 0.5301, 0.627, 0.2362, 0.6233, 0.2418, 0.6025, 0.2443, 0.5999, 0.2374, 0.5999, 0.2374, 0.6025, 0.2443, 0.5768, 0.243, 0.5768, 0.2351, 0.5951, 0.3827, 0.5841, 0.3789, 0.5817, 0.3679, 0.5874, 0.372, 0.5829, 0.3536, 0.5834, 0.3566, 0.5818, 0.3563, 0.5802, 0.3522, 0.2144, 0.4881, 0.2137, 0.504, 0.1985, 0.5077, 0.1986, 0.4882, 0.1986, 0.4882, 0.1985, 0.5077, 0.1832, 0.506, 0.1782, 0.4885, 0.2603, 0.4775, 0.2611, 0.4895, 0.2352, 0.4986, 0.2325, 0.4849, 0.2325, 0.4849, 0.2352, 0.4986, 0.2137, 0.504, 0.2144, 0.4881, 0.5823, 0.3475, 0.5787, 0.351, 0.5737, 0.346, 0.5773, 0.3411, 0.584, 0.3663, 0.5809, 0.3649, 0.5792, 0.358, 0.5818, 0.3563, 0.5802, 0.3522, 0.5777, 0.3537, 0.577, 0.3492, 0.5799, 0.3487, 0.5818, 0.3563, 0.5792, 0.358, 0.5777, 0.3537, 0.5802, 0.3522, 0.5885, 0.3639, 0.5833, 0.3565, 0.5787, 0.351, 0.5823, 0.3475, 0.5885, 0.3639, 0.584, 0.3663, 0.5818, 0.3563, 0.5833, 0.3565, 0.5834, 0.3566, 0.5825, 0.3579, 0.5833, 0.3565, 0.5818, 0.3563, 0.5825, 0.3579, 0.5781, 0.3535, 0.5787, 0.351, 0.5833, 0.3565, 0.5885, 0.3639, 0.5823, 0.3475, 0.5998, 0.3404, 0.596, 0.3587, 0.5951, 0.3827, 0.5874, 0.372, 0.6016, 0.3693, 0.6073, 0.3752, 0.5817, 0.3679, 0.58, 0.3664, 0.5809, 0.3649, 0.584, 0.3663, 0.58, 0.3664, 0.5782, 0.3596, 0.5792, 0.358, 0.5809, 0.3649, 0.6417, 0.4024, 0.6253, 0.3849, 0.6423, 0.3389, 0.6666, 0.3604, 0.6253, 0.3849, 0.6137, 0.3831, 0.6304, 0.3615, 0.6423, 0.3389, 0.596, 0.3587, 0.5998, 0.3404, 0.6203, 0.3264, 0.6148, 0.3434, 0.5823, 0.3475, 0.5773, 0.3411, 0.5932, 0.3283, 0.5998, 0.3404, 0.614, 0.3958, 0.5978, 0.3911, 0.6137, 0.3831, 0.6253, 0.3849, 0.6198, 0.4075, 0.614, 0.3958, 0.6253, 0.3849, 0.6417, 0.4024, 0.5978, 0.3911, 0.5951, 0.3827, 0.6073, 0.3752, 0.6137, 0.3831, 0.6259, 0.3619, 0.6241, 0.3564, 0.6423, 0.3389, 0.6304, 0.3615, 0.6666, 0.3604, 0.6423, 0.3389, 0.667, 0.2952, 0.6959, 0.303, 0.6423, 0.3389, 0.6241, 0.3564, 0.6148, 0.3434, 0.6203, 0.3264, 0.6148, 0.3434, 0.6241, 0.3564, 0.6179, 0.3515, 0.6152, 0.349, 0.5998, 0.3404, 0.5932, 0.3283, 0.6079, 0.3099, 0.6203, 0.3264, 0.6073, 0.3752, 0.6016, 0.3693, 0.6241, 0.3564, 0.6259, 0.3619, 0.6137, 0.3831, 0.6073, 0.3752, 0.6259, 0.3619, 0.6304, 0.3615, 0.6959, 0.303, 0.667, 0.2952, 0.6866, 0.2649, 0.7079, 0.2417, 0.6203, 0.3264, 0.6079, 0.3099, 0.6385, 0.2679, 0.6551, 0.2874, 0.6423, 0.3389, 0.6203, 0.3264, 0.6551, 0.2874, 0.667, 0.2952, 0.5385, 0.3959, 0.5776, 0.3959, 0.5806, 0.4219, 0.537, 0.4135, 0.1564, 0.533, 0.166, 0.5318, 0.1648, 0.5333, 0.1582, 0.5338, 0.1515, 0.5332, 0.1564, 0.533, 0.1556, 0.5378, 0.166, 0.5318, 0.1785, 0.5326, 0.1669, 0.5393, 0.166, 0.5318, 0.1669, 0.5393, 0.1655, 0.5377, 0.1648, 0.5333, 0.1669, 0.5393, 0.1556, 0.5378, 0.1578, 0.5369, 0.1655, 0.5377, 0.1556, 0.5378, 0.1564, 0.533, 0.1582, 0.5338, 0.1578, 0.5369, 0.6179, 0.3515, 0.6125, 0.3561, 0.6158, 0.3511, 0.616, 0.3509, 0.6241, 0.3564, 0.6016, 0.3693, 0.6125, 0.3561, 0.6179, 0.3515, 0.6016, 0.3693, 0.596, 0.3587, 0.6132, 0.3525, 0.6125, 0.3561, 0.596, 0.3587, 0.6148, 0.3434, 0.6152, 0.349, 0.6132, 0.3525, 0.6157, 0.3505, 0.616, 0.3509, 0.6158, 0.3508, 0.6158, 0.3508, 0.6132, 0.3525, 0.6152, 0.349, 0.6157, 0.3505, 0.6156, 0.3508, 0.6152, 0.349, 0.6179, 0.3515, 0.616, 0.3509, 0.6157, 0.3505, 0.6125, 0.3561, 0.6132, 0.3525, 0.6156, 0.3508, 0.6158, 0.3511, 0.7079, 0.2417, 0.6866, 0.2649, 0.6768, 0.2567, 0.686, 0.2304, 0.6551, 0.2874, 0.6385, 0.2679, 0.686, 0.2304, 0.6768, 0.2567, 0.667, 0.2952, 0.6551, 0.2874, 0.6768, 0.2567, 0.6866, 0.2649, 0.6158, 0.3508, 0.6158, 0.3508, 0.6158, 0.3508, 0.6158, 0.3508, 0.6158, 0.3511, 0.6156, 0.3508, 0.6158, 0.3508, 0.6158, 0.3508, 0.616, 0.3509, 0.6158, 0.3511, 0.6158, 0.3508, 0.6158, 0.3508, 0.6156, 0.3508, 0.6157, 0.3505, 0.6158, 0.3508, 0.6158, 0.3508, 0.4229, 0.1998, 0.3952, 0.2064, 0.4, 0.1352, 0.4119, 0.1376, 0.3755, 0.202, 0.3451, 0.2296, 0.3296, 0.2204, 0.3914, 0.1333, 0.3914, 0.1333, 0.3809, 0.1195, 0.3967, 0.1179, 0.3965, 0.1247, 0.4119, 0.1376, 0.4, 0.1352, 0.4017, 0.1247, 0.4068, 0.1253, 0.2325, 0.4849, 0.2144, 0.4881, 0.2201, 0.4604, 0.1782, 0.4885, 0.1674, 0.4897, 0.1806, 0.469, 0.3952, 0.2064, 0.3755, 0.202, 0.3914, 0.1333, 0.4, 0.1352, 0.4724, 0.2213, 0.4229, 0.1998, 0.4119, 0.1376, 0.49, 0.2077, 0.5048, 0.1862, 0.4255, 0.129, 0.4302, 0.1022, 0.5208, 0.09319, 0.3709, 0.1011, 0.4013, 0.1021, 0.3981, 0.1041, 0.3887, 0.1056, 0.3914, 0.1333, 0.3296, 0.2204, 0.2729, 0.1677, 0.3809, 0.1195, 0.49, 0.2077, 0.4119, 0.1376, 0.4255, 0.129, 0.5048, 0.1862, 0.5066, 0.02812, 0.4338, 0.05318, 0.4338, 0.04861, 0.5058, 0.0245, 0.4338, 0.05318, 0.3856, 0.0503, 0.3837, 0.04643, 0.4338, 0.04861, 0.4302, 0.1022, 0.4255, 0.129, 0.4143, 0.1129, 0.3809, 0.1195, 0.2729, 0.1677, 0.2729, 0.1182, 0.3709, 0.1011, 0.632, 0.9768, 0.5859, 0.974, 0.5826, 0.9678, 0.6322, 0.9692, 0.528, 0.9291, 0.5798, 0.928, 0.5796, 0.9423, 0.528, 0.9437, 0.3856, 0.0503, 0.3536, 0.05279, 0.3514, 0.04921, 0.3837, 0.04643, 0.3536, 0.05279, 0.2729, 0.04145, 0.2729, 0.03759, 0.3514, 0.04921, 0.431, 0.2813, 0.4758, 0.2304, 0.4831, 0.2348, 0.4373, 0.2858, 0.4046, 0.2826, 0.431, 0.2813, 0.4373, 0.2858, 0.4102, 0.2887, 0.7356, 0.9621, 0.6595, 0.9727, 0.6572, 0.9653, 0.7352, 0.954, 0.6209, 0.925, 0.6476, 0.9261, 0.6489, 0.9442, 0.6247, 0.9404, 0.4017, 0.1247, 0.3965, 0.1247, 0.3967, 0.1179, 0.4034, 0.1202, 0.4068, 0.1253, 0.4017, 0.1247, 0.4034, 0.1202, 0.4089, 0.1215, 0.3667, 0.6202, 0.343, 0.5762, 0.3591, 0.5637, 0.386, 0.607, 0.4949, 0.6296, 0.4733, 0.6287, 0.4777, 0.5916, 0.5065, 0.6031, 0.3809, 0.1195, 0.3887, 0.1056, 0.3967, 0.1179, 0.4255, 0.129, 0.4119, 0.1376, 0.4068, 0.1253, 0.4089, 0.1215, 0.4013, 0.1021, 0.4302, 0.1022, 0.4143, 0.1129, 0.3981, 0.1041, 0.4, 0.1352, 0.3914, 0.1333, 0.3965, 0.1247, 0.4017, 0.1247, 0.4216, 0.6072, 0.386, 0.607, 0.4237, 0.5338, 0.4525, 0.5403, 0.3887, 0.1056, 0.3809, 0.1195, 0.3709, 0.1011, 0.4143, 0.1129, 0.4255, 0.129, 0.4089, 0.1215, 0.5065, 0.6031, 0.4777, 0.5916, 0.4922, 0.5636, 0.5071, 0.5806, 0.3159, 0.5441, 0.2908, 0.5068, 0.3155, 0.4917, 0.3372, 0.5272, 0.4733, 0.6287, 0.411, 0.6296, 0.4216, 0.6072, 0.4777, 0.5916, 0.411, 0.6296, 0.3667, 0.6202, 0.386, 0.607, 0.4216, 0.6072, 0.343, 0.5762, 0.3159, 0.5441, 0.3372, 0.5272, 0.3591, 0.5637, 0.4922, 0.5636, 0.4525, 0.5403, 0.4571, 0.5339, 0.4983, 0.5535, 0.3606, 0.5011, 0.3345, 0.4781, 0.3474, 0.4704, 0.3702, 0.4849, 0.3591, 0.5637, 0.3372, 0.5272, 0.3606, 0.5011, 0.3945, 0.5092, 0.3372, 0.5272, 0.3155, 0.4917, 0.3345, 0.4781, 0.3606, 0.5011, 0.4777, 0.5916, 0.4216, 0.6072, 0.4525, 0.5403, 0.4922, 0.5636, 0.386, 0.607, 0.3591, 0.5637, 0.3945, 0.5092, 0.4237, 0.5338, 0.9028, 0.3431, 0.8753, 0.3363, 0.8755, 0.3107, 0.9186, 0.3284, 0.9605, 0.3815, 0.9369, 0.3581, 0.9401, 0.3344, 0.9659, 0.3502, 0.4237, 0.5338, 0.3945, 0.5092, 0.3963, 0.4972, 0.4334, 0.5243, 0.5071, 0.5806, 0.4922, 0.5636, 0.4983, 0.5535, 0.5096, 0.5645, 0.4525, 0.5403, 0.4237, 0.5338, 0.4334, 0.5243, 0.4571, 0.5339, 0.3945, 0.5092, 0.3606, 0.5011, 0.3702, 0.4849, 0.3963, 0.4972, 0.9291, 0.3004, 0.8926, 0.3022, 0.8932, 0.2781, 0.9353, 0.2766, 0.9401, 0.3344, 0.9186, 0.3284, 0.9299, 0.3235, 0.935, 0.3241, 0.8238, 0.5382, 0.8067, 0.5738, 0.787, 0.5487, 0.8004, 0.5217, 0.8067, 0.5738, 0.7951, 0.5976, 0.7783, 0.5791, 0.787, 0.5487, 0.9369, 0.3581, 0.9028, 0.3431, 0.9186, 0.3284, 0.9401, 0.3344, 0.8469, 0.5073, 0.8238, 0.5382, 0.8004, 0.5217, 0.8211, 0.4898, 0.4334, 0.5243, 0.3963, 0.4972, 0.4147, 0.4788, 0.439, 0.503, 0.4983, 0.5535, 0.4571, 0.5339, 0.4667, 0.516, 0.5089, 0.5352, 0.3702, 0.4849, 0.3474, 0.4704, 0.349, 0.4543, 0.3821, 0.4716, 0.3963, 0.4972, 0.3702, 0.4849, 0.3821, 0.4716, 0.4147, 0.4788, 0.5096, 0.5645, 0.4983, 0.5535, 0.5089, 0.5352, 0.5172, 0.5493, 0.4571, 0.5339, 0.4334, 0.5243, 0.439, 0.503, 0.4667, 0.516, 0.8926, 0.3022, 0.9291, 0.3004, 0.9465, 0.3189, 0.9171, 0.3157, 0.9291, 0.3004, 0.9619, 0.298, 0.9629, 0.3171, 0.9465, 0.3189, 0.9659, 0.3502, 0.9401, 0.3344, 0.9465, 0.3189, 0.9629, 0.3171, 0.9186, 0.3284, 0.8755, 0.3107, 0.8926, 0.3022, 0.9171, 0.3157, 0.787, 0.5487, 0.7506, 0.5422, 0.7419, 0.5326, 0.7706, 0.5276, 0.787, 0.5487, 0.7783, 0.5791, 0.7577, 0.5578, 0.7506, 0.5422, 0.935, 0.3241, 0.9299, 0.3235, 0.9316, 0.3216, 0.9323, 0.3212, 0.9186, 0.3284, 0.9171, 0.3157, 0.9275, 0.3198, 0.9299, 0.3235, 0.9465, 0.3189, 0.9401, 0.3344, 0.935, 0.3241, 0.9363, 0.3198, 0.9171, 0.3157, 0.9465, 0.3189, 0.9363, 0.3198, 0.9275, 0.3198, 0.9323, 0.3212, 0.9316, 0.3216, 0.9315, 0.3221, 0.932, 0.3214, 0.9275, 0.3198, 0.9363, 0.3198, 0.932, 0.3214, 0.9315, 0.3221, 0.9299, 0.3235, 0.9275, 0.3198, 0.9315, 0.3221, 0.9316, 0.3216, 0.9363, 0.3198, 0.935, 0.3241, 0.9323, 0.3212, 0.932, 0.3214, 0.9652, 0.2819, 0.9353, 0.2766, 0.9408, 0.2304, 0.9659, 0.2484, 0.7831, 0.4693, 0.791, 0.4854, 0.7535, 0.4804, 0.7473, 0.4693, 0.8088, 0.4696, 0.8211, 0.4898, 0.791, 0.4854, 0.7831, 0.4693, 0.8211, 0.4898, 0.8004, 0.5217, 0.7739, 0.5082, 0.791, 0.4854, 0.9619, 0.298, 0.9291, 0.3004, 0.9353, 0.2766, 0.9652, 0.2819, 0.8004, 0.5217, 0.787, 0.5487, 0.7706, 0.5276, 0.7739, 0.5082, 0.7535, 0.4804, 0.7366, 0.4907, 0.728, 0.489, 0.7473, 0.4693, 0.7366, 0.4907, 0.7358, 0.5049, 0.7273, 0.512, 0.728, 0.489, 0.7739, 0.5082, 0.7706, 0.5276, 0.7358, 0.5049, 0.7366, 0.4907, 0.7706, 0.5276, 0.7419, 0.5326, 0.7273, 0.512, 0.7358, 0.5049, 0.9353, 0.2766, 0.8932, 0.2781, 0.9089, 0.2393, 0.9408, 0.2304, 0.791, 0.4854, 0.7739, 0.5082, 0.7366, 0.4907, 0.7535, 0.4804, 0.439, 0.503, 0.4147, 0.4788, 0.4455, 0.4345, 0.4652, 0.4591, 0.5089, 0.5352, 0.4667, 0.516, 0.4913, 0.4673, 0.5261, 0.4808, 0.3821, 0.4716, 0.349, 0.4543, 0.3941, 0.4091, 0.416, 0.4191, 0.4147, 0.4788, 0.3821, 0.4716, 0.416, 0.4191, 0.4455, 0.4345, 0.5172, 0.5493, 0.5089, 0.5352, 0.5261, 0.4808, 0.54, 0.4976, 0.4667, 0.516, 0.439, 0.503, 0.4652, 0.4591, 0.4913, 0.4673, 0.3633, 0.3019, 0.4102, 0.2887, 0.4352, 0.3298, 0.3681, 0.3474, 0.4373, 0.2858, 0.4831, 0.2348, 0.5251, 0.2663, 0.4676, 0.3218, 0.36, 0.2926, 0.4046, 0.2826, 0.4102, 0.2887, 0.3633, 0.3019, 0.2982, 0.301, 0.36, 0.2926, 0.3633, 0.3019, 0.2982, 0.3098, 0.3681, 0.3474, 0.4352, 0.3298, 0.4449, 0.3698, 0.3832, 0.3851, 0.4944, 0.7844, 0.4972, 0.7552, 0.533, 0.7648, 0.5359, 0.8227, 0.2982, 0.3098, 0.3633, 0.3019, 0.3681, 0.3474, 0.2982, 0.3623, 0.4102, 0.2887, 0.4373, 0.2858, 0.4676, 0.3218, 0.4352, 0.3298, 0.1143, 0.7758, 0.06663, 0.7629, 0.08339, 0.7253, 0.1246, 0.7386, 0.1472, 0.7863, 0.1143, 0.7758, 0.1246, 0.7386, 0.1539, 0.7479, 0.4219, 0.7731, 0.4258, 0.6739, 0.446, 0.7015, 0.4263, 0.772, 0.42, 0.8276, 0.4219, 0.7731, 0.4263, 0.772, 0.4426, 0.8056, 0.4676, 0.3218, 0.5251, 0.2663, 0.5714, 0.3076, 0.499, 0.3748, 0.4972, 0.7552, 0.4864, 0.731, 0.5175, 0.7151, 0.533, 0.7648, 0.1771, 0.7616, 0.1539, 0.7479, 0.1511, 0.7183, 0.177, 0.7241, 0.08339, 0.7253, 0.05867, 0.7226, 0.07166, 0.7042, 0.09387, 0.6993, 0.2753, 0.7749, 0.2233, 0.8042, 0.2133, 0.7624, 0.2563, 0.7338, 0.06663, 0.7629, 0.03894, 0.7561, 0.05867, 0.7226, 0.08339, 0.7253, 0.1771, 0.8014, 0.1472, 0.7863, 0.1539, 0.7479, 0.1771, 0.7616, 0.2233, 0.8042, 0.1771, 0.8014, 0.1771, 0.7616, 0.2133, 0.7624, 0.2299, 0.8297, 0.1786, 0.8244, 0.1771, 0.8014, 0.2233, 0.8042, 0.1786, 0.8244, 0.145, 0.8064, 0.1472, 0.7863, 0.1771, 0.8014, 0.05517, 0.7814, 0.02501, 0.7734, 0.03894, 0.7561, 0.06663, 0.7629, 0.2871, 0.796, 0.2299, 0.8297, 0.2233, 0.8042, 0.2753, 0.7749, 0.145, 0.8064, 0.1079, 0.7943, 0.1143, 0.7758, 0.1472, 0.7863, 0.1079, 0.7943, 0.05517, 0.7814, 0.06663, 0.7629, 0.1143, 0.7758, 0.8988, 0.8836, 0.9126, 0.978, 0.9009, 0.978, 0.8933, 0.8915, 0.8472, 0.884, 0.8988, 0.8836, 0.8933, 0.8915, 0.8427, 0.891, 0.7894, 0.9034, 0.8472, 0.884, 0.8427, 0.891, 0.7999, 0.9061, 0.774, 0.978, 0.7894, 0.9034, 0.7999, 0.9061, 0.7873, 0.9774, 0.4864, 0.731, 0.446, 0.7015, 0.4622, 0.6592, 0.5175, 0.7151, 0.42, 0.8276, 0.4426, 0.8056, 0.4626, 0.8748, 0.4527, 0.8824, 0.4352, 0.3298, 0.4676, 0.3218, 0.499, 0.3748, 0.4449, 0.3698, 0.4426, 0.8056, 0.4944, 0.7844, 0.5359, 0.8227, 0.4626, 0.8748, 0.446, 0.7015, 0.4258, 0.6739, 0.4547, 0.6476, 0.4622, 0.6592, 0.2982, 0.3623, 0.3681, 0.3474, 0.3832, 0.3851, 0.305, 0.4021, 0.3664, 0.07359, 0.2729, 0.06466, 0.2729, 0.04145, 0.3536, 0.05279, 0.3949, 0.07709, 0.3664, 0.07359, 0.3536, 0.05279, 0.3856, 0.0503, 0.432, 0.08266, 0.3949, 0.07709, 0.3856, 0.0503, 0.4338, 0.05318, 0.5142, 0.05205, 0.432, 0.08266, 0.4338, 0.05318, 0.5066, 0.02812, 0.6489, 0.9442, 0.7195, 0.914, 0.7352, 0.954, 0.6572, 0.9653, 0.6247, 0.9404, 0.6489, 0.9442, 0.6572, 0.9653, 0.6322, 0.9692, 0.5796, 0.9423, 0.6247, 0.9404, 0.6322, 0.9692, 0.5826, 0.9678, 0.528, 0.9437, 0.5796, 0.9423, 0.5826, 0.9678, 0.528, 0.974, 0.6476, 0.9261, 0.7087, 0.8987, 0.7195, 0.914, 0.6489, 0.9442, 0.6595, 0.9727, 0.632, 0.9768, 0.6322, 0.9692, 0.6572, 0.9653, 0.5798, 0.928, 0.6209, 0.925, 0.6247, 0.9404, 0.5796, 0.9423, 0.5859, 0.974, 0.528, 0.983, 0.528, 0.974, 0.5826, 0.9678, 0.5208, 0.09319, 0.4302, 0.1022, 0.432, 0.08266, 0.5142, 0.05205, 0.4302, 0.1022, 0.4013, 0.1021, 0.3949, 0.07709, 0.432, 0.08266, 0.4013, 0.1021, 0.3709, 0.1011, 0.3664, 0.07359, 0.3949, 0.07709, 0.3709, 0.1011, 0.2729, 0.1182, 0.2729, 0.06466, 0.3664, 0.07359, 0.9359, 0.7238, 0.9479, 0.6902, 0.9828, 0.7018, 0.9716, 0.7278, 0.9228, 0.783, 0.9329, 0.7483, 0.9711, 0.7749, 0.9639, 0.79, 0.2133, 0.7624, 0.1771, 0.7616, 0.177, 0.7241, 0.2125, 0.7224, 0.1539, 0.7479, 0.1246, 0.7386, 0.1193, 0.706, 0.1511, 0.7183, 0.1246, 0.7386, 0.08339, 0.7253, 0.09387, 0.6993, 0.1193, 0.706, 0.2563, 0.7338, 0.2133, 0.7624, 0.2125, 0.7224, 0.2509, 0.7106, 0.2095, 0.9469, 0.2304, 0.9438, 0.233, 0.9778, 0.2186, 0.9777, 0.1907, 0.9531, 0.2095, 0.9469, 0.2186, 0.9777, 0.1878, 0.9715, 0.9329, 0.7483, 0.9359, 0.7238, 0.9716, 0.7278, 0.9713, 0.739, 0.8852, 0.8248, 0.9016, 0.8055, 0.9303, 0.8284, 0.921, 0.8443, 0.8781, 0.8466, 0.8852, 0.8248, 0.921, 0.8443, 0.9134, 0.8594, 0.9016, 0.8055, 0.9228, 0.783, 0.9418, 0.8133, 0.9303, 0.8284, 0.1511, 0.7183, 0.1193, 0.706, 0.1279, 0.6756, 0.1582, 0.6772, 0.2125, 0.7224, 0.177, 0.7241, 0.1797, 0.6777, 0.2043, 0.6756, 0.177, 0.7241, 0.1511, 0.7183, 0.1582, 0.6772, 0.1797, 0.6777, 0.09387, 0.6993, 0.07166, 0.7042, 0.07375, 0.6699, 0.09663, 0.6734, 0.1193, 0.706, 0.09387, 0.6993, 0.09663, 0.6734, 0.1279, 0.6756, 0.2509, 0.7106, 0.2125, 0.7224, 0.2043, 0.6756, 0.2423, 0.6728, 0.8428, 0.7811, 0.8566, 0.7505, 0.9228, 0.783, 0.9016, 0.8055, 0.817, 0.8444, 0.8238, 0.8065, 0.8852, 0.8248, 0.8781, 0.8466, 0.8238, 0.8065, 0.8428, 0.7811, 0.9016, 0.8055, 0.8852, 0.8248, 0.8767, 0.7145, 0.8857, 0.6918, 0.9359, 0.7238, 0.9329, 0.7483, 0.8566, 0.7505, 0.8767, 0.7145, 0.9329, 0.7483, 0.9228, 0.783, 0.8857, 0.6918, 0.91, 0.6492, 0.9479, 0.6902, 0.9359, 0.7238, 0.9639, 0.79, 0.9711, 0.7749, 0.9828, 0.7768, 0.9721, 0.7979, 0.233, 0.9778, 0.2304, 0.9438, 0.2802, 0.9438, 0.284, 0.9783, 0.9329, 0.7483, 0.9713, 0.739, 0.9828, 0.7768, 0.9711, 0.7749, 0.9418, 0.8133, 0.9228, 0.783, 0.9639, 0.79, 0.9721, 0.7979, 0.8703, 0.1642, 0.8348, 0.1705, 0.8225, 0.1625, 0.8754, 0.1571, 0.8819, 0.2012, 0.8885, 0.1723, 0.9006, 0.1664, 0.8878, 0.2188, 0.8885, 0.1723, 0.8703, 0.1642, 0.8754, 0.1571, 0.9006, 0.1664, 0.8349, 0.1984, 0.8538, 0.2063, 0.853, 0.2143, 0.8225, 0.2008, 0.8348, 0.1705, 0.8349, 0.1984, 0.8225, 0.2008, 0.8225, 0.1625, 0.8538, 0.2063, 0.8819, 0.2012, 0.8878, 0.2188, 0.853, 0.2143, 0.1582, 0.6772, 0.1279, 0.6756, 0.1302, 0.6492, 0.1556, 0.6466, 0.2043, 0.6756, 0.1797, 0.6777, 0.174, 0.6474, 0.2005, 0.6438, 0.1797, 0.6777, 0.1582, 0.6772, 0.1556, 0.6466, 0.174, 0.6474, 0.09663, 0.6734, 0.07375, 0.6699, 0.08633, 0.6392, 0.1037, 0.6441, 0.1279, 0.6756, 0.09663, 0.6734, 0.1037, 0.6441, 0.1302, 0.6492, 0.2423, 0.6728, 0.2043, 0.6756, 0.2005, 0.6438, 0.2347, 0.6392, 0.1958, 0.5191, 0.202, 0.5237, 0.2009, 0.5255, 0.1995, 0.5249, 0.2094, 0.5331, 0.1922, 0.5326, 0.1986, 0.53, 0.2021, 0.5284, 0.1869, 0.5142, 0.2032, 0.5147, 0.202, 0.5237, 0.1958, 0.5191, 0.1922, 0.5326, 0.1869, 0.5142, 0.1958, 0.5191, 0.1986, 0.53, 0.2009, 0.5255, 0.2011, 0.5277, 0.2005, 0.528, 0.1995, 0.5249, 0.2021, 0.5284, 0.1986, 0.53, 0.2005, 0.528, 0.2011, 0.5277, 0.202, 0.5237, 0.2021, 0.5284, 0.2011, 0.5277, 0.2009, 0.5255, 0.1986, 0.53, 0.1958, 0.5191, 0.1995, 0.5249, 0.2005, 0.528, 0.04732, 0.5542, 0.06582, 0.5461, 0.07078, 0.5635, 0.06009, 0.5758, 0.1182, 0.544, 0.1329, 0.5412, 0.1298, 0.5535, 0.1184, 0.5583, 0.1289, 0.5718, 0.1497, 0.5879, 0.1175, 0.6115, 0.1084, 0.5801, 0.08429, 0.5829, 0.07806, 0.6095, 0.04583, 0.5908, 0.06009, 0.5758, 0.07857, 0.4805, 0.07096, 0.4486, 0.09709, 0.4588, 0.09665, 0.4803, 0.5995, 0.4709, 0.6143, 0.4848, 0.598, 0.4884, 0.5889, 0.4857, 0.1433, 0.5268, 0.1477, 0.5299, 0.1481, 0.5331, 0.1432, 0.5326, 0.1423, 0.5431, 0.1495, 0.547, 0.1495, 0.5599, 0.1399, 0.5585, 0.1266, 0.5164, 0.1368, 0.5227, 0.1333, 0.5308, 0.1199, 0.5309, 0.09204, 0.5107, 0.0936, 0.5209, 0.09348, 0.5262, 0.08551, 0.5315, 0.08577, 0.5471, 0.1033, 0.546, 0.1047, 0.5624, 0.08863, 0.5651, 0.05139, 0.5092, 0.07314, 0.5174, 0.06634, 0.5307, 0.04533, 0.5307, 0.0552, 0.4934, 0.07982, 0.4988, 0.07314, 0.5174, 0.05139, 0.5092, 0.02514, 0.4843, 0.0552, 0.4934, 0.05139, 0.5092, 0.02236, 0.5008, 0.02236, 0.5008, 0.05139, 0.5092, 0.04533, 0.5307, 0.01811, 0.5292, 0.08551, 0.5315, 0.1046, 0.5308, 0.1033, 0.546, 0.08577, 0.5471, 0.06634, 0.5307, 0.08551, 0.5315, 0.08577, 0.5471, 0.06582, 0.5461, 0.06582, 0.5461, 0.08577, 0.5471, 0.08863, 0.5651, 0.07078, 0.5635, 0.09721, 0.5026, 0.1146, 0.5005, 0.1106, 0.51, 0.09204, 0.5107, 0.07982, 0.4988, 0.09721, 0.5026, 0.09204, 0.5107, 0.07314, 0.5174, 0.07314, 0.5174, 0.09204, 0.5107, 0.08551, 0.5315, 0.06634, 0.5307, 0.6378, 0.5119, 0.6413, 0.5118, 0.6498, 0.5189, 0.6459, 0.5215, 0.1146, 0.5005, 0.1254, 0.5122, 0.1266, 0.5164, 0.1106, 0.51, 0.1106, 0.51, 0.1266, 0.5164, 0.1199, 0.5309, 0.1046, 0.5308, 0.1437, 0.5376, 0.1497, 0.5369, 0.1495, 0.547, 0.1423, 0.5431, 0.1319, 0.5386, 0.1437, 0.5376, 0.1423, 0.5431, 0.1329, 0.5412, 0.1329, 0.5412, 0.1423, 0.5431, 0.1399, 0.5585, 0.1298, 0.5535, 0.5873, 0.5361, 0.6026, 0.5419, 0.6202, 0.5946, 0.6013, 0.5983, 0.7052, 0.5884, 0.6846, 0.6181, 0.6553, 0.5847, 0.6669, 0.5491, 0.1368, 0.5227, 0.1433, 0.5268, 0.1432, 0.5326, 0.1333, 0.5308, 0.6043, 0.4332, 0.5984, 0.4117, 0.6198, 0.4075, 0.6195, 0.4209, 0.5995, 0.4709, 0.6232, 0.4584, 0.6303, 0.4763, 0.6143, 0.4848, 0.6013, 0.5983, 0.6202, 0.5946, 0.6556, 0.64, 0.639, 0.6484, 0.1297, 0.4816, 0.1184, 0.4586, 0.1534, 0.4609, 0.1505, 0.4774, 0.0254, 0.4704, 0.02056, 0.4374, 0.07096, 0.4486, 0.05759, 0.4775, 0.09665, 0.4803, 0.09709, 0.4588, 0.1184, 0.4586, 0.1191, 0.4804, 0.1084, 0.5801, 0.1175, 0.6115, 0.07806, 0.6095, 0.08429, 0.5829, 0.1047, 0.5624, 0.1084, 0.5801, 0.08429, 0.5829, 0.08863, 0.5651, 0.08863, 0.5651, 0.08429, 0.5829, 0.06009, 0.5758, 0.07078, 0.5635, 0.1399, 0.5585, 0.1495, 0.5599, 0.1497, 0.5879, 0.1289, 0.5718, 0.1298, 0.5535, 0.1399, 0.5585, 0.1289, 0.5718, 0.1184, 0.5583, 0.1184, 0.5583, 0.1289, 0.5718, 0.1084, 0.5801, 0.1047, 0.5624, 0.1199, 0.5309, 0.1319, 0.5386, 0.1329, 0.5412, 0.1182, 0.544, 0.1046, 0.5308, 0.1199, 0.5309, 0.1182, 0.544, 0.1033, 0.546, 0.1033, 0.546, 0.1182, 0.544, 0.1184, 0.5583, 0.1047, 0.5624, 0.04533, 0.5307, 0.06634, 0.5307, 0.06582, 0.5461, 0.04732, 0.5542, 0.01811, 0.5292, 0.04533, 0.5307, 0.04732, 0.5542, 0.02509, 0.5618, 0.02509, 0.5618, 0.04732, 0.5542, 0.06009, 0.5758, 0.04583, 0.5908, 0.1477, 0.5299, 0.1499, 0.5301, 0.1498, 0.5333, 0.1481, 0.5331, 0.1437, 0.5376, 0.1481, 0.5331, 0.1498, 0.5333, 0.1497, 0.5369, 0.15, 0.5273, 0.1499, 0.5301, 0.1477, 0.5299, 0.1433, 0.5268, 0.5266, 0.2362, 0.5537, 0.2374, 0.5511, 0.2443, 0.5303, 0.2418, 0.5537, 0.2374, 0.5768, 0.2351, 0.5768, 0.243, 0.5511, 0.2443, 0.603, 0.4459, 0.5995, 0.4709, 0.5889, 0.4857, 0.5872, 0.4606, 0.6669, 0.5491, 0.6553, 0.5847, 0.63, 0.5329, 0.6487, 0.5157, 0.07857, 0.4805, 0.09665, 0.4803, 0.09721, 0.5026, 0.07982, 0.4988, 0.09665, 0.4803, 0.1191, 0.4804, 0.1146, 0.5005, 0.09721, 0.5026, 0.0254, 0.4704, 0.05759, 0.4775, 0.0552, 0.4934, 0.02514, 0.4843, 0.05759, 0.4775, 0.07857, 0.4805, 0.07982, 0.4988, 0.0552, 0.4934, 0.6453, 0.5058, 0.6571, 0.5124, 0.6498, 0.5189, 0.6413, 0.5118, 0.598, 0.4884, 0.63, 0.5329, 0.6026, 0.5419, 0.588, 0.5009, 0.6553, 0.5847, 0.6846, 0.6181, 0.6556, 0.64, 0.6202, 0.5946, 0.63, 0.5329, 0.6553, 0.5847, 0.6202, 0.5946, 0.6026, 0.5419, 0.6143, 0.4848, 0.6453, 0.5058, 0.6413, 0.5118, 0.631, 0.5113, 0.6143, 0.4848, 0.631, 0.5113, 0.63, 0.5329, 0.598, 0.4884, 0.6487, 0.5157, 0.63, 0.5329, 0.631, 0.5113, 0.6401, 0.5113, 0.6401, 0.5113, 0.631, 0.5113, 0.6413, 0.5118, 0.6378, 0.5119, 0.6143, 0.4848, 0.6303, 0.4763, 0.6598, 0.4771, 0.6453, 0.5058, 0.603, 0.4459, 0.6244, 0.4459, 0.6232, 0.4584, 0.5995, 0.4709, 0.5889, 0.4857, 0.598, 0.4884, 0.588, 0.5009, 0.5811, 0.4951, 0.5811, 0.4951, 0.588, 0.5009, 0.6026, 0.5419, 0.5873, 0.5361, 0.6417, 0.4024, 0.6712, 0.4218, 0.6702, 0.4398, 0.6359, 0.4244, 0.6359, 0.4244, 0.6702, 0.4398, 0.651, 0.4368, 0.6259, 0.4335, 0.6303, 0.4763, 0.6584, 0.4593, 0.6745, 0.456, 0.6598, 0.4771, 0.6453, 0.5058, 0.6598, 0.4771, 0.6755, 0.4837, 0.6571, 0.5124, 0.6195, 0.4209, 0.6359, 0.4244, 0.6259, 0.4335, 0.6043, 0.4332, 0.6198, 0.4075, 0.6417, 0.4024, 0.6359, 0.4244, 0.6195, 0.4209, 0.6043, 0.4332, 0.6259, 0.4335, 0.6244, 0.4459, 0.603, 0.4459, 0.648, 0.4402, 0.651, 0.4368, 0.6702, 0.4398, 0.6509, 0.4453, 0.6712, 0.4218, 0.6942, 0.4282, 0.692, 0.4369, 0.6702, 0.4398, 0.6702, 0.4398, 0.6745, 0.456, 0.6584, 0.4593, 0.6509, 0.4453, 0.6584, 0.4593, 0.6527, 0.4566, 0.6518, 0.4531, 0.6509, 0.4453, 0.6598, 0.4771, 0.6745, 0.456, 0.6856, 0.4625, 0.6755, 0.4837, 0.6244, 0.4459, 0.648, 0.4402, 0.6509, 0.4453, 0.6232, 0.4584, 0.6259, 0.4335, 0.651, 0.4368, 0.648, 0.4402, 0.6244, 0.4459, 0.6942, 0.4282, 0.7075, 0.4316, 0.7014, 0.4343, 0.692, 0.4369, 0.6745, 0.456, 0.6938, 0.441, 0.6997, 0.4465, 0.6856, 0.4625, 0.6702, 0.4398, 0.692, 0.4369, 0.6938, 0.441, 0.6745, 0.456, 0.4978, 0.3967, 0.4978, 0.4144, 0.4536, 0.4192, 0.4588, 0.3935, 0.1432, 0.5326, 0.1412, 0.5334, 0.1345, 0.5325, 0.1333, 0.5308, 0.1481, 0.5331, 0.1437, 0.5376, 0.1432, 0.5326, 0.1333, 0.5308, 0.1319, 0.5386, 0.1199, 0.5309, 0.1333, 0.5308, 0.1345, 0.5325, 0.1335, 0.537, 0.1319, 0.5386, 0.1319, 0.5386, 0.1335, 0.537, 0.1415, 0.5365, 0.1437, 0.5376, 0.1437, 0.5376, 0.1415, 0.5365, 0.1412, 0.5334, 0.1432, 0.5326, 0.6518, 0.4531, 0.6513, 0.4551, 0.6509, 0.4552, 0.644, 0.4563, 0.6509, 0.4453, 0.6518, 0.4531, 0.644, 0.4563, 0.6232, 0.4584, 0.6232, 0.4584, 0.644, 0.4563, 0.6478, 0.4572, 0.6303, 0.4763, 0.6303, 0.4763, 0.6478, 0.4572, 0.6527, 0.4566, 0.6584, 0.4593, 0.6515, 0.4555, 0.6513, 0.4553, 0.6513, 0.4553, 0.6513, 0.4551, 0.6478, 0.4572, 0.6512, 0.4555, 0.6515, 0.4555, 0.6527, 0.4566, 0.6527, 0.4566, 0.6515, 0.4555, 0.6513, 0.4551, 0.6518, 0.4531, 0.644, 0.4563, 0.6509, 0.4552, 0.6512, 0.4555, 0.6478, 0.4572, 0.7075, 0.4316, 0.7079, 0.4362, 0.7026, 0.437, 0.7014, 0.4343, 0.6938, 0.441, 0.7026, 0.437, 0.7079, 0.4362, 0.6997, 0.4465, 0.692, 0.4369, 0.7014, 0.4343, 0.7026, 0.437, 0.6938, 0.441, 0.6513, 0.4553, 0.6513, 0.4553, 0.6513, 0.4553, 0.6513, 0.4553, 0.6509, 0.4552, 0.6513, 0.4553, 0.6513, 0.4553, 0.6512, 0.4555, 0.6513, 0.4551, 0.6513, 0.4553, 0.6513, 0.4553, 0.6509, 0.4552, 0.6512, 0.4555, 0.6513, 0.4553, 0.6513, 0.4553, 0.6515, 0.4555, 0.123, 0.1998, 0.1339, 0.1376, 0.1458, 0.1352, 0.1507, 0.2064, 0.1703, 0.202, 0.1544, 0.1333, 0.2163, 0.2204, 0.2007, 0.2296, 0.1544, 0.1333, 0.1493, 0.1247, 0.1492, 0.1179, 0.1649, 0.1195, 0.1339, 0.1376, 0.139, 0.1253, 0.1441, 0.1247, 0.1458, 0.1352, 0.05759, 0.4775, 0.07096, 0.4486, 0.07857, 0.4805, 0.1191, 0.4804, 0.1184, 0.4586, 0.1297, 0.4816, 0.1507, 0.2064, 0.1458, 0.1352, 0.1544, 0.1333, 0.1703, 0.202, 0.07341, 0.2213, 0.05581, 0.2077, 0.1339, 0.1376, 0.123, 0.1998, 0.04105, 0.1862, 0.02501, 0.09319, 0.1156, 0.1022, 0.1203, 0.129, 0.1749, 0.1011, 0.1572, 0.1056, 0.1478, 0.1041, 0.1445, 0.1021, 0.1544, 0.1333, 0.1649, 0.1195, 0.2729, 0.1677, 0.2163, 0.2204, 0.05581, 0.2077, 0.04105, 0.1862, 0.1203, 0.129, 0.1339, 0.1376, 0.0392, 0.02812, 0.04008, 0.0245, 0.1121, 0.04861, 0.112, 0.05318, 0.112, 0.05318, 0.1121, 0.04861, 0.1622, 0.04643, 0.1602, 0.0503, 0.1156, 0.1022, 0.1315, 0.1129, 0.1203, 0.129, 0.1649, 0.1195, 0.1749, 0.1011, 0.2729, 0.1182, 0.2729, 0.1677, 0.424, 0.9768, 0.4238, 0.9692, 0.4735, 0.9678, 0.4702, 0.974, 0.528, 0.9291, 0.528, 0.9437, 0.4765, 0.9423, 0.4762, 0.928, 0.1602, 0.0503, 0.1622, 0.04643, 0.1944, 0.04921, 0.1922, 0.05279, 0.1922, 0.05279, 0.1944, 0.04921, 0.2729, 0.03759, 0.2729, 0.04145, 0.1654, 0.2813, 0.1591, 0.2858, 0.1133, 0.2348, 0.1206, 0.2304, 0.1917, 0.2826, 0.1862, 0.2887, 0.1591, 0.2858, 0.1654, 0.2813, 0.3204, 0.9621, 0.3208, 0.954, 0.3988, 0.9653, 0.3965, 0.9727, 0.4351, 0.925, 0.4314, 0.9404, 0.4071, 0.9442, 0.4085, 0.9261, 0.1441, 0.1247, 0.1425, 0.1202, 0.1492, 0.1179, 0.1493, 0.1247, 0.139, 0.1253, 0.1369, 0.1215, 0.1425, 0.1202, 0.1441, 0.1247, 0.6893, 0.8809, 0.6769, 0.8609, 0.719, 0.8322, 0.7287, 0.8501, 0.5682, 0.8377, 0.5682, 0.8088, 0.5992, 0.8099, 0.5883, 0.8456, 0.1649, 0.1195, 0.1492, 0.1179, 0.1572, 0.1056, 0.1203, 0.129, 0.1369, 0.1215, 0.139, 0.1253, 0.1339, 0.1376, 0.1445, 0.1021, 0.1478, 0.1041, 0.1315, 0.1129, 0.1156, 0.1022, 0.1458, 0.1352, 0.1441, 0.1247, 0.1493, 0.1247, 0.1544, 0.1333, 0.6444, 0.8468, 0.643, 0.7731, 0.672, 0.7787, 0.6769, 0.8609, 0.1572, 0.1056, 0.1749, 0.1011, 0.1649, 0.1195, 0.1315, 0.1129, 0.1369, 0.1215, 0.1203, 0.129, 0.5682, 0.8088, 0.5768, 0.788, 0.5973, 0.7784, 0.5992, 0.8099, 0.7665, 0.8316, 0.7538, 0.8076, 0.7879, 0.7838, 0.8045, 0.8077, 0.5883, 0.8456, 0.5992, 0.8099, 0.6444, 0.8468, 0.645, 0.8715, 0.645, 0.8715, 0.6444, 0.8468, 0.6769, 0.8609, 0.6893, 0.8809, 0.7287, 0.8501, 0.719, 0.8322, 0.7538, 0.8076, 0.7665, 0.8316, 0.5973, 0.7784, 0.5957, 0.7667, 0.6414, 0.7654, 0.643, 0.7731, 0.7429, 0.7743, 0.7406, 0.7556, 0.7674, 0.7515, 0.7761, 0.7638, 0.719, 0.8322, 0.7086, 0.768, 0.7429, 0.7743, 0.7538, 0.8076, 0.7538, 0.8076, 0.7429, 0.7743, 0.7761, 0.7638, 0.7879, 0.7838, 0.5992, 0.8099, 0.5973, 0.7784, 0.643, 0.7731, 0.6444, 0.8468, 0.6769, 0.8609, 0.672, 0.7787, 0.7086, 0.768, 0.719, 0.8322, 0.9512, 0.5265, 0.9355, 0.5117, 0.9788, 0.4944, 0.9788, 0.52, 0.8932, 0.5644, 0.888, 0.5331, 0.914, 0.5176, 0.9169, 0.5413, 0.672, 0.7787, 0.667, 0.7662, 0.7118, 0.7563, 0.7086, 0.768, 0.5768, 0.788, 0.581, 0.7723, 0.5957, 0.7667, 0.5973, 0.7784, 0.643, 0.7731, 0.6414, 0.7654, 0.667, 0.7662, 0.672, 0.7787, 0.7086, 0.768, 0.7118, 0.7563, 0.7406, 0.7556, 0.7429, 0.7743, 0.9253, 0.4836, 0.9193, 0.4597, 0.9614, 0.4616, 0.9618, 0.4857, 0.914, 0.5176, 0.9192, 0.5073, 0.9243, 0.5067, 0.9355, 0.5117, 0.8534, 0.1218, 0.8377, 0.09788, 0.865, 0.08534, 0.8896, 0.1058, 0.8896, 0.1058, 0.865, 0.08534, 0.8958, 0.0776, 0.9137, 0.095, 0.9169, 0.5413, 0.914, 0.5176, 0.9355, 0.5117, 0.9512, 0.5265, 0.8218, 0.1439, 0.8051, 0.1176, 0.8377, 0.09788, 0.8534, 0.1218, 0.667, 0.7662, 0.6704, 0.7445, 0.7024, 0.732, 0.7118, 0.7563, 0.5957, 0.7667, 0.5934, 0.7457, 0.6398, 0.7452, 0.6414, 0.7654, 0.7406, 0.7556, 0.7351, 0.7387, 0.7723, 0.7361, 0.7674, 0.7515, 0.7118, 0.7563, 0.7024, 0.732, 0.7351, 0.7387, 0.7406, 0.7556, 0.581, 0.7723, 0.5801, 0.7552, 0.5934, 0.7457, 0.5957, 0.7667, 0.6414, 0.7654, 0.6398, 0.7452, 0.6704, 0.7445, 0.667, 0.7662, 0.9618, 0.4857, 0.9372, 0.4991, 0.9077, 0.5019, 0.9253, 0.4836, 0.9253, 0.4836, 0.9077, 0.5019, 0.8914, 0.5, 0.8926, 0.4809, 0.888, 0.5331, 0.8914, 0.5, 0.9077, 0.5019, 0.914, 0.5176, 0.9355, 0.5117, 0.9372, 0.4991, 0.9618, 0.4857, 0.9788, 0.4944, 0.865, 0.08534, 0.8445, 0.06824, 0.8504, 0.03976, 0.8597, 0.04878, 0.865, 0.08534, 0.8597, 0.04878, 0.8751, 0.05633, 0.8958, 0.0776, 0.9192, 0.5073, 0.9219, 0.5044, 0.9226, 0.5047, 0.9243, 0.5067, 0.9355, 0.5117, 0.9243, 0.5067, 0.9267, 0.503, 0.9372, 0.4991, 0.9077, 0.5019, 0.9179, 0.5029, 0.9192, 0.5073, 0.914, 0.5176, 0.9372, 0.4991, 0.9267, 0.503, 0.9179, 0.5029, 0.9077, 0.5019, 0.9219, 0.5044, 0.9222, 0.5046, 0.9227, 0.5053, 0.9226, 0.5047, 0.9267, 0.503, 0.9227, 0.5053, 0.9222, 0.5046, 0.9179, 0.5029, 0.9243, 0.5067, 0.9226, 0.5047, 0.9227, 0.5053, 0.9267, 0.503, 0.9179, 0.5029, 0.9222, 0.5046, 0.9219, 0.5044, 0.9192, 0.5073, 0.8893, 0.4647, 0.889, 0.4313, 0.9143, 0.4135, 0.9193, 0.4597, 0.7859, 0.07894, 0.787, 0.04313, 0.7979, 0.04967, 0.8017, 0.08737, 0.7853, 0.1046, 0.7859, 0.07894, 0.8017, 0.08737, 0.8051, 0.1176, 0.8051, 0.1176, 0.8017, 0.08737, 0.825, 0.07102, 0.8377, 0.09788, 0.8926, 0.4809, 0.8893, 0.4647, 0.9193, 0.4597, 0.9253, 0.4836, 0.8377, 0.09788, 0.825, 0.07102, 0.8445, 0.06824, 0.865, 0.08534, 0.7979, 0.04967, 0.787, 0.04313, 0.8072, 0.0245, 0.8087, 0.03319, 0.8087, 0.03319, 0.8072, 0.0245, 0.8303, 0.0245, 0.8229, 0.03281, 0.825, 0.07102, 0.8087, 0.03319, 0.8229, 0.03281, 0.8445, 0.06824, 0.8445, 0.06824, 0.8229, 0.03281, 0.8303, 0.0245, 0.8504, 0.03976, 0.9193, 0.4597, 0.9143, 0.4135, 0.9461, 0.4227, 0.9614, 0.4616, 0.8017, 0.08737, 0.7979, 0.04967, 0.8087, 0.03319, 0.825, 0.07102, 0.6704, 0.7445, 0.6641, 0.6937, 0.692, 0.6791, 0.7024, 0.732, 0.5934, 0.7457, 0.5996, 0.689, 0.637, 0.6906, 0.6398, 0.7452, 0.7351, 0.7387, 0.7253, 0.6769, 0.7493, 0.6765, 0.7723, 0.7361, 0.7024, 0.732, 0.692, 0.6791, 0.7253, 0.6769, 0.7351, 0.7387, 0.5801, 0.7552, 0.5801, 0.6988, 0.5996, 0.689, 0.5934, 0.7457, 0.6398, 0.7452, 0.637, 0.6906, 0.6641, 0.6937, 0.6704, 0.7445, 0.2331, 0.3019, 0.2283, 0.3474, 0.1612, 0.3298, 0.1862, 0.2887, 0.1591, 0.2858, 0.1288, 0.3218, 0.07132, 0.2663, 0.1133, 0.2348, 0.2364, 0.2926, 0.2331, 0.3019, 0.1862, 0.2887, 0.1917, 0.2826, 0.2982, 0.301, 0.2982, 0.3098, 0.2331, 0.3019, 0.2364, 0.2926, 0.2283, 0.3474, 0.2132, 0.3851, 0.1515, 0.3698, 0.1612, 0.3298, 0.3489, 0.7789, 0.3048, 0.8136, 0.3121, 0.7566, 0.3482, 0.7496, 0.2982, 0.3098, 0.2982, 0.3623, 0.2283, 0.3474, 0.2331, 0.3019, 0.1862, 0.2887, 0.1612, 0.3298, 0.1288, 0.3218, 0.1591, 0.2858, 0.6956, 0.1728, 0.6892, 0.1348, 0.7315, 0.1259, 0.7443, 0.165, 0.6618, 0.1799, 0.659, 0.141, 0.6892, 0.1348, 0.6956, 0.1728, 0.4219, 0.7731, 0.4177, 0.7716, 0.4034, 0.6997, 0.4258, 0.6739, 0.42, 0.8276, 0.3989, 0.804, 0.4177, 0.7716, 0.4219, 0.7731, 0.1288, 0.3218, 0.09737, 0.3748, 0.02501, 0.3076, 0.07132, 0.2663, 0.3482, 0.7496, 0.3121, 0.7566, 0.3311, 0.7086, 0.3608, 0.7264, 0.6345, 0.1521, 0.6385, 0.1149, 0.6649, 0.1119, 0.659, 0.141, 0.7315, 0.1259, 0.7238, 0.09883, 0.7454, 0.106, 0.7564, 0.1257, 0.5355, 0.1552, 0.5587, 0.1164, 0.5985, 0.1493, 0.5842, 0.1898, 0.7443, 0.165, 0.7315, 0.1259, 0.7564, 0.1257, 0.7725, 0.1611, 0.6304, 0.1918, 0.6345, 0.1521, 0.659, 0.141, 0.6618, 0.1799, 0.5842, 0.1898, 0.5985, 0.1493, 0.6345, 0.1521, 0.6304, 0.1918, 0.5749, 0.2145, 0.5842, 0.1898, 0.6304, 0.1918, 0.6266, 0.2145, 0.6266, 0.2145, 0.6304, 0.1918, 0.6618, 0.1799, 0.6619, 0.2001, 0.7538, 0.1845, 0.7443, 0.165, 0.7725, 0.1611, 0.7846, 0.1797, 0.5216, 0.175, 0.5355, 0.1552, 0.5842, 0.1898, 0.5749, 0.2145, 0.6619, 0.2001, 0.6618, 0.1799, 0.6956, 0.1728, 0.6999, 0.1919, 0.6999, 0.1919, 0.6956, 0.1728, 0.7443, 0.165, 0.7538, 0.1845, 0.1576, 0.9756, 0.1521, 0.9678, 0.1597, 0.8813, 0.1714, 0.8813, 0.106, 0.9752, 0.1015, 0.9682, 0.1521, 0.9678, 0.1576, 0.9756, 0.04817, 0.9559, 0.0587, 0.9531, 0.1015, 0.9682, 0.106, 0.9752, 0.03283, 0.8813, 0.04607, 0.8819, 0.0587, 0.9531, 0.04817, 0.9559, 0.3608, 0.7264, 0.3311, 0.7086, 0.3894, 0.6566, 0.4034, 0.6997, 0.42, 0.8276, 0.3823, 0.8778, 0.373, 0.871, 0.3989, 0.804, 0.1612, 0.3298, 0.1515, 0.3698, 0.09737, 0.3748, 0.1288, 0.3218, 0.3989, 0.804, 0.373, 0.871, 0.3048, 0.8136, 0.3489, 0.7789, 0.4034, 0.6997, 0.3894, 0.6566, 0.3988, 0.6476, 0.4258, 0.6739, 0.2982, 0.3623, 0.2914, 0.4021, 0.2132, 0.3851, 0.2283, 0.3474, 0.1794, 0.07359, 0.1922, 0.05279, 0.2729, 0.04145, 0.2729, 0.06466, 0.151, 0.07709, 0.1602, 0.0503, 0.1922, 0.05279, 0.1794, 0.07359, 0.1138, 0.08266, 0.112, 0.05318, 0.1602, 0.0503, 0.151, 0.07709, 0.03163, 0.05205, 0.0392, 0.02812, 0.112, 0.05318, 0.1138, 0.08266, 0.4071, 0.9442, 0.3988, 0.9653, 0.3208, 0.954, 0.3365, 0.914, 0.4314, 0.9404, 0.4238, 0.9692, 0.3988, 0.9653, 0.4071, 0.9442, 0.4765, 0.9423, 0.4735, 0.9678, 0.4238, 0.9692, 0.4314, 0.9404, 0.528, 0.9437, 0.528, 0.974, 0.4735, 0.9678, 0.4765, 0.9423, 0.4085, 0.9261, 0.4071, 0.9442, 0.3365, 0.914, 0.3473, 0.8987, 0.3965, 0.9727, 0.3988, 0.9653, 0.4238, 0.9692, 0.424, 0.9768, 0.4762, 0.928, 0.4765, 0.9423, 0.4314, 0.9404, 0.4351, 0.925, 0.4702, 0.974, 0.4735, 0.9678, 0.528, 0.974, 0.528, 0.983, 0.02501, 0.09319, 0.03163, 0.05205, 0.1138, 0.08266, 0.1156, 0.1022, 0.1156, 0.1022, 0.1138, 0.08266, 0.151, 0.07709, 0.1445, 0.1021, 0.1445, 0.1021, 0.151, 0.07709, 0.1794, 0.07359, 0.1749, 0.1011, 0.1749, 0.1011, 0.1794, 0.07359, 0.2729, 0.06466, 0.2729, 0.1182, 0.7932, 0.3875, 0.8273, 0.3986, 0.8268, 0.4269, 0.7903, 0.423, 0.8057, 0.3281, 0.846, 0.3387, 0.8463, 0.3555, 0.8006, 0.3639, 0.5985, 0.1493, 0.6034, 0.1095, 0.6385, 0.1149, 0.6345, 0.1521, 0.659, 0.141, 0.6649, 0.1119, 0.6978, 0.1029, 0.6892, 0.1348, 0.6892, 0.1348, 0.6978, 0.1029, 0.7238, 0.09883, 0.7315, 0.1259, 0.5587, 0.1164, 0.5664, 0.09379, 0.6034, 0.1095, 0.5985, 0.1493, 0.8954, 0.6187, 0.9048, 0.588, 0.9192, 0.588, 0.9162, 0.622, 0.8766, 0.6123, 0.8739, 0.5939, 0.9048, 0.588, 0.8954, 0.6187, 0.8006, 0.3639, 0.8317, 0.3882, 0.8273, 0.3986, 0.7932, 0.3875, 0.7887, 0.2746, 0.8293, 0.2716, 0.8312, 0.2899, 0.7956, 0.2989, 0.7912, 0.2518, 0.8287, 0.2546, 0.8293, 0.2716, 0.7887, 0.2746, 0.7956, 0.2989, 0.8312, 0.2899, 0.8355, 0.3084, 0.8057, 0.3281, 0.6649, 0.1119, 0.6621, 0.07021, 0.6924, 0.07174, 0.6978, 0.1029, 0.6034, 0.1095, 0.6164, 0.06384, 0.6407, 0.06843, 0.6385, 0.1149, 0.6385, 0.1149, 0.6407, 0.06843, 0.6621, 0.07021, 0.6649, 0.1119, 0.7238, 0.09883, 0.7237, 0.07283, 0.7469, 0.07169, 0.7454, 0.106, 0.6978, 0.1029, 0.6924, 0.07174, 0.7237, 0.07283, 0.7238, 0.09883, 0.5664, 0.09379, 0.5789, 0.05708, 0.6164, 0.06384, 0.6034, 0.1095, 0.732, 0.2968, 0.7956, 0.2989, 0.8057, 0.3281, 0.732, 0.3304, 0.7347, 0.2286, 0.7912, 0.2518, 0.7887, 0.2746, 0.7252, 0.2659, 0.7252, 0.2659, 0.7887, 0.2746, 0.7956, 0.2989, 0.732, 0.2968, 0.7355, 0.3716, 0.8006, 0.3639, 0.7932, 0.3875, 0.7342, 0.3959, 0.732, 0.3304, 0.8057, 0.3281, 0.8006, 0.3639, 0.7355, 0.3716, 0.7342, 0.3959, 0.7932, 0.3875, 0.7903, 0.423, 0.7388, 0.4447, 0.846, 0.3387, 0.8567, 0.3349, 0.8578, 0.3586, 0.8463, 0.3555, 0.9192, 0.588, 0.9702, 0.588, 0.966, 0.6225, 0.9162, 0.622, 0.8006, 0.3639, 0.8463, 0.3555, 0.8578, 0.3586, 0.8317, 0.3882, 0.8355, 0.3084, 0.8567, 0.3349, 0.846, 0.3387, 0.8057, 0.3281, 0.8191, 0.6793, 0.8214, 0.6876, 0.7738, 0.6642, 0.788, 0.661, 0.8429, 0.6486, 0.8546, 0.6341, 0.8483, 0.6876, 0.8391, 0.678, 0.8391, 0.678, 0.8483, 0.6876, 0.8214, 0.6876, 0.8191, 0.6793, 0.7979, 0.6348, 0.7871, 0.6283, 0.8203, 0.6263, 0.8183, 0.6341, 0.788, 0.661, 0.7738, 0.6642, 0.7871, 0.6283, 0.7979, 0.6348, 0.8183, 0.6341, 0.8203, 0.6263, 0.8546, 0.6341, 0.8429, 0.6486, 0.6621, 0.07021, 0.6679, 0.04, 0.6929, 0.04522, 0.6924, 0.07174, 0.6164, 0.06384, 0.6235, 0.03255, 0.6495, 0.03893, 0.6407, 0.06843, 0.6407, 0.06843, 0.6495, 0.03893, 0.6679, 0.04, 0.6621, 0.07021, 0.7237, 0.07283, 0.7197, 0.04294, 0.7375, 0.03991, 0.7469, 0.07169, 0.6924, 0.07174, 0.6929, 0.04522, 0.7197, 0.04294, 0.7237, 0.07283, 0.5789, 0.05708, 0.5899, 0.0245, 0.6235, 0.03255, 0.6164, 0.06384, 0.1005, 0.5157, 0.09642, 0.5222, 0.09487, 0.523, 0.0936, 0.5209, 0.08551, 0.5315, 0.09348, 0.5262, 0.09742, 0.5279, 0.1046, 0.5308, 0.1106, 0.51, 0.1005, 0.5157, 0.0936, 0.5209, 0.09204, 0.5107, 0.1046, 0.5308, 0.09742, 0.5279, 0.1005, 0.5157, 0.1106, 0.51, 0.09487, 0.523, 0.09642, 0.5222, 0.09528, 0.5257, 0.09467, 0.5254, 0.09348, 0.5262, 0.09467, 0.5254, 0.09528, 0.5257, 0.09742, 0.5279, 0.0936, 0.5209, 0.09487, 0.523, 0.09467, 0.5254, 0.09348, 0.5262, 0.09742, 0.5279, 0.09528, 0.5257, 0.09642, 0.5222, 0.1005, 0.5157])
me_cube_003.use_remesh_preserve_volume = False
me_cube_003.use_remesh_preserve_attributes = False
me_cube_003.use_mirror_vertex_groups = False
me_cube_003.update()
arm_armature_001 = bpy.data.armatures.new('Armature.001')  # bones are not reproduced

# ---- objects
ob_armature_001 = bpy.data.objects.new('Armature.001', arm_armature_001)
ob_cube_003 = bpy.data.objects.new('Cube.003', me_cube_003)

# ---- transforms, parenting, visibility, modifiers, constraints
ob_armature_001.location = (0.0, 0.0, 9.718)
ob_armature_001.show_in_front = True
ob_armature_001.lineart.crease_threshold = 0.0
ob_cube_003.parent = ob_armature_001
ob_cube_003.matrix_parent_inverse = Matrix(((1.0, 0.0, 0.0, -0.0), (0.0, 1.0, 0.0, -0.0), (0.0, 0.0, 1.0, -9.718), (0.0, 0.0, 0.0, 1.0)))
ob_cube_003.location = (0.0, 0.0, 0.0)
ob_cube_003.lineart.crease_threshold = 0.0
_vg = ob_cube_003.vertex_groups.new(name='Bone')
for _i, _w in zip([101, 103, 104, 105, 106, 107, 108, 109, 110, 111, 117, 118, 119, 181, 182, 183, 184, 185, 186, 187, 188, 189, 190, 191, 201, 202, 203, 205, 206, 207, 208, 209, 210, 211, 212, 213, 214, 215, 216, 217, 218, 219, 220, 221, 222, 304, 399, 401, 405, 406, 408, 409, 411, 412, 413, 414, 415, 416, 417, 418, 419, 420, 421, 422, 423, 424, 425, 426, 432, 433, 434, 496, 497, 498, 499, 500, 501, 502, 503, 504, 505, 506, 507, 508, 509, 510, 520, 521, 522, 524, 525, 526, 527, 528, 529, 530, 531, 532, 533, 534, 535, 536, 537, 538, 539, 540, 541, 542, 543, 544, 545, 546, 547, 548, 549, 550, 551, 552, 553], [0.05939, 0.1071, 0.1905, 0.128, 0.5019, 0.4354, 0.4411, 0.1632, 0.131, 0.08613, 0.08562, 0.00418, 0.07069, 0.1075, 0.1155, 0.05271, 0.0493, 0.1437, 0.02043, 0.09729, 0.0571, 0.007239, 0.03394, 0.1722, 0.04397, 0.0001815, 0.02057, 0.04351, 0.1247, 0.05804, 0.1251, 0.0406, 0.05424, 0.5156, 0.4546, 0.456, 0.3641, 0.2477, 0.2679, 0.1989, 0.1246, 0.1277, 0.4277, 0.3931, 0.4358, 0.1033, 0.01066, 0.02135, 0.05591, 0.1168, 0.05939, 0.642, 0.765, 0.1071, 0.1905, 0.7968, 0.128, 0.7521, 0.5019, 0.4354, 0.8851, 0.4411, 0.1167, 0.6164, 0.1632, 0.131, 0.7855, 0.08613, 0.08562, 0.00418, 0.07069, 0.5768, 0.1075, 0.1155, 0.7379, 0.05271, 0.09966, 0.0493, 0.1437, 0.4799, 0.02043, 0.09729, 0.0571, 0.007239, 0.03394, 0.1722, 0.04397, 0.0001815, 0.02057, 0.04351, 0.0747, 0.1247, 0.2593, 0.05804, 0.1251, 0.0406, 0.0682, 0.2441, 0.05424, 0.5156, 0.4546, 0.7628, 0.456, 0.8851, 0.6479, 0.6785, 0.3641, 0.2477, 0.8726, 0.2679, 0.1989, 0.1246, 0.8239, 0.1277, 0.4277, 0.7968, 0.3931, 0.4358, 0.8856]): _vg.add([_i], _w, 'REPLACE')
_vg = ob_cube_003.vertex_groups.new(name='Bone.001')
for _i, _w in zip([0, 2, 5, 7, 8, 10, 11, 13, 14, 15, 17, 19, 22, 23, 24, 25, 26, 29, 31, 32, 33, 34, 35, 40, 41, 42, 43, 44, 45, 46, 47, 48, 49, 50, 51, 52, 53, 54, 55, 56, 57, 58, 59, 60, 61, 62, 63, 64, 65, 66, 67, 68, 69, 70, 71, 72, 73, 74, 75, 76, 77, 78, 79, 80, 81, 82, 83, 84, 85, 86, 87, 88, 89, 90, 91, 92, 93, 94, 95, 96, 98, 99, 100, 101, 103, 263, 264, 265, 266, 267, 268, 269, 270, 271, 273, 275, 278, 280, 281, 284, 285, 286, 289, 290, 292, 293, 294, 296, 298, 303, 304, 305, 306, 307, 308, 309, 310, 311, 314, 316, 318, 319, 320, 321, 322, 327, 328, 329, 330, 331, 332, 333, 334, 335, 336, 337, 338, 339, 340, 341, 342, 343, 344, 345, 346, 347, 348, 349, 350, 351, 352, 353, 354, 355, 356, 357, 358, 359, 360, 361, 362, 363, 364, 365, 366, 367, 368, 369, 370, 371, 372, 373, 374, 375, 376, 377, 378, 379, 380, 381, 382, 383, 384, 385, 386, 387, 388, 389, 390, 391, 392, 393, 394, 395, 396, 397, 398, 399, 400, 401, 403, 404, 405, 406, 407, 408, 409, 411, 412, 414, 550, 594, 595, 596, 597, 598, 599, 600, 601], [0.2039, 0.2013, 0.2893, 0.02455, 0.01466, 0.03718, 0.2451, 0.1128, 0.2446, 0.1828, 0.1834, 0.0138, 0.3145, 0.04764, 0.03662, 0.007906, 0.08577, 0.04412, 0.06669, 0.09668, 0.01309, 0.1076, 0.2899, 0.06802, 0.08912, 0.09624, 0.2022, 0.1419, 0.0897, 0.102, 0.1128, 0.2179, 0.1864, 0.224, 0.2809, 0.1756, 0.1118, 0.1328, 0.1354, 0.1275, 0.3377, 0.174, 0.2383, 0.255, 0.269, 0.2643, 0.2675, 0.2159, 0.2352, 0.2413, 0.244, 0.243, 0.2571, 0.2422, 0.2479, 0.2492, 0.06308, 0.07071, 0.03295, 0.05107, 0.05899, 0.06398, 0.2406, 0.2345, 0.2359, 0.2378, 0.239, 0.238, 0.238, 0.2385, 0.251, 0.2511, 0.2387, 0.2385, 0.2386, 0.2387, 0.7104, 0.6506, 0.06855, 0.726, 0.04896, 0.02913, 0.02452, 0.008686, 0.001402, 0.008815, 0.01695, 0.0612, 0.04939, 0.01201, 0.01575, 0.04712, 0.0407, 0.2039, 0.2013, 0.1782, 0.2893, 0.02455, 0.2577, 0.3668, 0.05252, 0.01466, 0.03718, 0.2451, 0.1128, 0.2446, 0.1828, 0.1834, 0.0138, 0.3145, 0.8216, 0.2964, 0.04764, 0.1159, 0.002061, 0.03662, 0.007906, 0.08577, 0.05111, 0.04412, 0.06669, 0.09668, 0.01309, 0.1076, 0.2899, 0.06802, 0.06701, 0.0881, 0.08912, 0.09624, 0.2022, 0.2234, 0.1419, 0.09547, 0.0897, 0.102, 0.1128, 0.2179, 0.1864, 0.224, 0.2809, 0.2984, 0.1756, 0.3504, 0.1118, 0.1328, 0.1354, 0.1275, 0.1341, 0.3377, 0.1752, 0.174, 0.2383, 0.255, 0.269, 0.2643, 0.2683, 0.2675, 0.2736, 0.2159, 0.2352, 0.2413, 0.244, 0.243, 0.2467, 0.2571, 0.2582, 0.2422, 0.2479, 0.247, 0.2492, 0.2502, 0.06308, 0.07071, 0.03295, 0.05107, 0.05899, 0.06398, 0.2406, 0.2345, 0.2359, 0.2378, 0.239, 0.238, 0.238, 0.2385, 0.251, 0.2546, 0.2511, 0.2524, 0.2387, 0.2385, 0.2386, 0.2387, 0.7104, 0.6506, 0.06855, 0.7797, 0.726, 0.7912, 0.04896, 0.02913, 0.7875, 0.7464, 0.02452, 0.008686, 0.2545, 0.1155, 0.001402, 0.09049, 0.04033, 0.008815, 0.01695, 0.0612, 0.04939, 0.01201, 0.01575, 0.04712, 0.0407]): _vg.add([_i], _w, 'REPLACE')
_vg = ob_cube_003.vertex_groups.new(name='Bone.014')
for _i, _w in zip([0, 1, 2, 3, 4, 5, 6, 7, 8, 9, 10, 11, 12, 13, 14, 15, 16, 17, 18, 19, 20, 21, 22, 23, 24, 25, 26, 27, 28, 29, 30, 31, 32, 33, 34, 35, 36, 37, 38, 39, 40, 41, 42, 43, 44, 45, 46, 47, 48, 49, 50, 51, 52, 53, 54, 55, 56, 57, 58, 59, 60, 61, 62, 63, 64, 65, 66, 67, 68, 69, 70, 71, 72, 73, 74, 75, 76, 77, 78, 79, 80, 81, 82, 83, 84, 85, 86, 87, 88, 89, 90, 91, 92, 93, 94, 96, 263, 264, 265, 266, 267, 268, 269, 270, 271, 272, 273, 274, 275, 276, 277, 278, 279, 280, 281, 282, 283, 284, 285, 286, 287, 288, 289, 290, 291, 292, 293, 294, 295, 296, 297, 298, 299, 300, 301, 302, 303, 304, 305, 306, 307, 308, 309, 310, 311, 312, 313, 314, 315, 316, 317, 318, 319, 320, 321, 322, 323, 324, 325, 326, 327, 328, 329, 330, 331, 332, 333, 334, 335, 336, 337, 338, 339, 340, 341, 342, 343, 344, 345, 346, 347, 348, 349, 350, 351, 352, 353, 354, 355, 356, 357, 358, 359, 360, 361, 362, 363, 364, 365, 366, 367, 368, 369, 370, 371, 372, 373, 374, 375, 376, 377, 378, 379, 380, 381, 382, 383, 384, 385, 386, 387, 388, 389, 390, 391, 392, 393, 394, 395, 396, 397, 399, 400, 401, 405, 406, 594, 595, 596, 597, 598, 599, 600, 601], [0.7583, 0.9914, 0.7826, 0.9837, 0.9712, 0.6622, 0.9925, 0.9591, 0.9629, 0.9935, 0.9488, 0.7151, 0.9894, 0.877, 0.7405, 0.7799, 0.9842, 0.789, 0.993, 0.965, 0.9871, 0.9973, 0.6352, 0.9472, 0.9514, 0.9664, 0.9011, 0.9824, 0.973, 0.9442, 0.984, 0.9224, 0.8914, 0.9657, 0.8841, 0.6593, 0.9964, 0.9948, 0.9769, 0.9869, 0.9267, 0.9042, 0.8866, 0.7822, 0.8357, 0.8929, 0.8814, 0.8725, 0.768, 0.7991, 0.7578, 0.7034, 0.802, 0.8751, 0.856, 0.8472, 0.8632, 0.6429, 0.8144, 0.7213, 0.6985, 0.6803, 0.6799, 0.6937, 0.7525, 0.7117, 0.7006, 0.6924, 0.699, 0.6916, 0.7107, 0.688, 0.6883, 0.9309, 0.9237, 0.9545, 0.9446, 0.9354, 0.9308, 0.7112, 0.7205, 0.7187, 0.7129, 0.7128, 0.7144, 0.7142, 0.7134, 0.6841, 0.6847, 0.7131, 0.7134, 0.7133, 0.7132, 0.1821, 0.1897, 0.143, 0.9659, 0.9613, 0.9292, 0.9422, 0.9641, 0.962, 0.9438, 0.9474, 0.7583, 0.9914, 0.7826, 0.9837, 0.8034, 0.9941, 0.9712, 0.6622, 0.9925, 0.9591, 0.7277, 0.9883, 0.9994, 0.5928, 0.9433, 0.9629, 0.9731, 0.9935, 0.9488, 0.7151, 0.9894, 0.877, 0.7405, 0.7799, 0.9842, 0.789, 0.993, 0.965, 0.9871, 0.9973, 0.9969, 0.9976, 0.6352, 0.05684, 0.6541, 0.9472, 0.8759, 0.9717, 0.9514, 0.9664, 0.9011, 0.9824, 0.973, 0.9416, 0.9873, 0.9442, 0.984, 0.9224, 0.8914, 0.9657, 0.8841, 0.6593, 0.9964, 0.9948, 0.9769, 0.9869, 0.9267, 0.9278, 0.9053, 0.9042, 0.8866, 0.7822, 0.7633, 0.8357, 0.8926, 0.8929, 0.8814, 0.8725, 0.768, 0.7991, 0.7578, 0.7034, 0.6856, 0.802, 0.6298, 0.8751, 0.856, 0.8472, 0.8632, 0.8567, 0.6429, 0.8134, 0.8144, 0.7213, 0.6985, 0.6803, 0.6799, 0.6762, 0.6937, 0.687, 0.7525, 0.7117, 0.7006, 0.6924, 0.699, 0.6918, 0.6916, 0.6903, 0.7107, 0.688, 0.6836, 0.6883, 0.6879, 0.9309, 0.9237, 0.9545, 0.9446, 0.9354, 0.9308, 0.7112, 0.7205, 0.7187, 0.7129, 0.7128, 0.7144, 0.7142, 0.7134, 0.6841, 0.6813, 0.6847, 0.6833, 0.7131, 0.7134, 0.7133, 0.7132, 0.1821, 0.1897, 0.1782, 0.143, 0.1487, 0.09914, 0.03169, 0.9659, 0.9613, 0.9292, 0.9422, 0.9641, 0.962, 0.9438, 0.9474]): _vg.add([_i], _w, 'REPLACE')
_vg = ob_cube_003.vertex_groups.new(name='Bone.002')
for _i, _w in zip([271, 278, 290, 294, 303, 355, 356, 357, 362, 363, 364, 396, 397, 398, 400, 402, 403, 404, 405, 406, 407, 408, 409, 410, 411, 412, 413, 414, 415, 416, 417, 418, 420, 423, 427, 428, 429, 430, 431, 432, 433, 434, 435, 436, 437, 438, 439, 440, 441, 442, 443, 444, 445, 446, 447, 448, 449, 451, 458, 459, 462, 534, 535, 536, 537, 540, 541, 542, 544, 545, 548, 549, 550, 551, 552], [0.01534, 0.01674, 0.01585, 0.01352, 0.01097, 0.0003859, 0.001421, 0.002946, 0.00145, 0.01046, 0.01771, 0.09488, 0.1466, 0.897, 0.1036, 0.9733, 0.929, 0.9427, 0.004279, 0.03968, 0.9333, 0.872, 0.0225, 0.8948, 0.02921, 0.8315, 0.6946, 0.02719, 0.7919, 0.008884, 0.1559, 0.1323, 0.1644, 0.005619, 0.9537, 0.9795, 0.9512, 0.981, 0.9404, 0.8501, 0.939, 0.8602, 0.9826, 0.884, 0.8916, 0.9174, 0.8602, 0.07502, 0.05558, 0.6325, 0.5493, 0.08888, 0.6812, 0.04886, 0.00605, 0.251, 0.2222, 0.294, 0.06885, 0.1081, 0.1022, 0.1814, 0.1881, 0.008326, 0.1543, 0.001403, 0.1052, 0.07076, 0.09213, 0.02777, 0.01969, 0.42, 0.009672, 0.4131, 0.3033]): _vg.add([_i], _w, 'REPLACE')
_vg = ob_cube_003.vertex_groups.new(name='Bone.004')
for _i, _w in zip([410, 427, 431, 434, 436, 437, 438, 439, 440, 441, 442, 443, 444, 445, 446, 447, 448, 449, 450, 451, 453, 454, 457, 458, 459, 460, 461, 462, 463, 465, 490, 491, 492, 493, 494, 495], [0.1006, 0.02806, 0.01942, 0.006615, 0.1034, 0.09262, 0.06661, 0.1097, 0.9187, 0.9393, 0.357, 0.4394, 0.903, 0.3037, 0.9271, 0.9601, 0.726, 0.7597, 0.9696, 0.6944, 0.133, 0.0365, 0.1544, 0.8278, 0.8744, 0.9623, 0.9175, 0.8526, 0.9149, 0.02331, 0.1709, 0.5927, 0.3386, 0.6111, 0.1348, 0.04677]): _vg.add([_i], _w, 'REPLACE')
_vg = ob_cube_003.vertex_groups.new(name='Bone.006')
for _i, _w in zip([452, 453, 454, 455, 456, 457, 463, 464, 465, 466, 467, 468, 469, 473, 478, 479, 480, 482, 483, 485, 488, 489, 490, 491, 492, 493, 494, 495], [0.9236, 0.7149, 0.7634, 0.04289, 0.01085, 0.1591, 0.05829, 0.8358, 0.6364, 0.3718, 0.2437, 0.1938, 0.4989, 0.04255, 0.05108, 0.4053, 0.1278, 0.2545, 0.1293, 0.0976, 0.06269, 0.01161, 0.01112, 0.2531, 0.3474, 0.0844, 0.04108, 0.93]): _vg.add([_i], _w, 'REPLACE')
_vg = ob_cube_003.vertex_groups.new(name='Bone.008')
for _i, _w in zip([452, 453, 454, 457, 464, 465, 466, 467, 468, 469, 478, 479, 480, 481, 482, 483, 484, 485, 486, 487, 488, 489], [0.06109, 0.08677, 0.0904, 0.001264, 0.08071, 0.175, 0.5227, 0.02652, 0.05008, 0.1682, 0.9469, 0.556, 0.8523, 0.9832, 0.6993, 0.8289, 0.9955, 0.8888, 0.99, 0.9952, 0.9276, 0.9585]): _vg.add([_i], _w, 'REPLACE')
_vg = ob_cube_003.vertex_groups.new(name='Bone.010')
for _i, _w in zip([453, 454, 455, 456, 457, 458, 461, 464, 465, 466, 467, 468, 469, 471, 472, 473, 482, 483, 490, 491, 492, 493, 494], [0.05866, 0.09091, 0.8028, 0.8528, 0.6287, 0.09076, 0.05749, 0.05453, 0.1256, 0.07049, 0.4661, 0.5481, 0.2258, 0.08255, 0.1268, 0.1044, 0.007418, 0.007001, 0.7718, 0.1371, 0.3058, 0.2877, 0.8003]): _vg.add([_i], _w, 'REPLACE')
_vg = ob_cube_003.vertex_groups.new(name='Bone.012')
for _i, _w in zip([455, 456, 457, 464, 465, 467, 468, 469, 470, 471, 472, 473, 474, 475, 476, 477], [0.1303, 0.09137, 0.009843, 0.001413, 0.002363, 0.2489, 0.1944, 0.08462, 0.9842, 0.886, 0.844, 0.8407, 0.9982, 0.9889, 0.9936, 0.9939]): _vg.add([_i], _w, 'REPLACE')
_vg = ob_cube_003.vertex_groups.new(name='Bone.003')
for _i, _w in zip([0, 5, 11, 15, 22, 60, 61, 62, 65, 66, 67, 93, 94, 95, 96, 97, 98, 99, 100, 101, 102, 103, 104, 105, 106, 107, 108, 109, 112, 113, 114, 115, 116, 117, 118, 119, 120, 121, 122, 123, 124, 125, 126, 127, 128, 129, 130, 131, 132, 133, 134, 136, 143, 144, 147, 211, 212, 213, 214, 215, 216, 217, 219, 220, 221, 222, 405, 406, 409, 411, 414, 416, 536, 540, 550], [0.01534, 0.01674, 0.01585, 0.01352, 0.01097, 0.0003859, 0.001421, 0.002946, 0.00145, 0.01046, 0.01771, 0.09488, 0.1466, 0.897, 0.1036, 0.9733, 0.929, 0.9427, 0.9333, 0.872, 0.8948, 0.8315, 0.6946, 0.7919, 0.1559, 0.1323, 0.1644, 0.005619, 0.9537, 0.9795, 0.9512, 0.981, 0.9404, 0.8501, 0.939, 0.8602, 0.9826, 0.884, 0.8916, 0.9174, 0.8602, 0.07502, 0.05558, 0.6325, 0.5493, 0.08888, 0.6812, 0.04886, 0.00605, 0.251, 0.2222, 0.294, 0.06885, 0.1081, 0.1022, 0.1814, 0.1881, 0.1543, 0.1052, 0.07076, 0.09213, 0.02777, 0.01969, 0.42, 0.4131, 0.3033, 0.004279, 0.03968, 0.0225, 0.02921, 0.02719, 0.008884, 0.008326, 0.001403, 0.009672]): _vg.add([_i], _w, 'REPLACE')
_vg = ob_cube_003.vertex_groups.new(name='Bone.005')
for _i, _w in zip([102, 112, 116, 119, 121, 122, 123, 124, 125, 126, 127, 128, 129, 130, 131, 132, 133, 134, 135, 136, 138, 139, 142, 143, 144, 145, 146, 147, 148, 150, 175, 176, 177, 178, 179, 180], [0.1006, 0.02806, 0.01942, 0.006615, 0.1034, 0.09262, 0.06661, 0.1097, 0.9187, 0.9393, 0.357, 0.4394, 0.903, 0.3037, 0.9271, 0.9601, 0.726, 0.7597, 0.9696, 0.6944, 0.133, 0.0365, 0.1544, 0.8278, 0.8744, 0.9623, 0.9175, 0.8526, 0.9149, 0.02331, 0.1709, 0.5927, 0.3386, 0.6111, 0.1348, 0.04677]): _vg.add([_i], _w, 'REPLACE')
_vg = ob_cube_003.vertex_groups.new(name='Bone.007')
for _i, _w in zip([137, 138, 139, 140, 141, 142, 148, 149, 150, 151, 152, 153, 154, 158, 163, 164, 165, 167, 168, 170, 173, 174, 175, 176, 177, 178, 179, 180], [0.9236, 0.7149, 0.7634, 0.04289, 0.01085, 0.1591, 0.05829, 0.8358, 0.6364, 0.3718, 0.2437, 0.1938, 0.4989, 0.04255, 0.05108, 0.4053, 0.1278, 0.2545, 0.1293, 0.0976, 0.06269, 0.01161, 0.01112, 0.2531, 0.3474, 0.0844, 0.04108, 0.93]): _vg.add([_i], _w, 'REPLACE')
_vg = ob_cube_003.vertex_groups.new(name='Bone.009')
for _i, _w in zip([137, 138, 139, 142, 149, 150, 151, 152, 153, 154, 163, 164, 165, 166, 167, 168, 169, 170, 171, 172, 173, 174], [0.06109, 0.08677, 0.0904, 0.001264, 0.08071, 0.175, 0.5227, 0.02652, 0.05008, 0.1682, 0.9469, 0.556, 0.8523, 0.9832, 0.6993, 0.8289, 0.9955, 0.8888, 0.99, 0.9952, 0.9276, 0.9585]): _vg.add([_i], _w, 'REPLACE')
_vg = ob_cube_003.vertex_groups.new(name='Bone.011')
for _i, _w in zip([138, 139, 140, 141, 142, 143, 146, 149, 150, 151, 152, 153, 154, 156, 157, 158, 167, 168, 175, 176, 177, 178, 179], [0.05866, 0.09091, 0.8028, 0.8528, 0.6287, 0.09076, 0.05749, 0.05453, 0.1256, 0.07049, 0.4661, 0.5481, 0.2258, 0.08255, 0.1268, 0.1044, 0.007418, 0.007001, 0.7718, 0.1371, 0.3058, 0.2877, 0.8003]): _vg.add([_i], _w, 'REPLACE')
_vg = ob_cube_003.vertex_groups.new(name='Bone.013')
for _i, _w in zip([140, 141, 142, 149, 150, 152, 153, 154, 155, 156, 157, 158, 159, 160, 161, 162], [0.1303, 0.09137, 0.009843, 0.001413, 0.002363, 0.2489, 0.1944, 0.08462, 0.9842, 0.886, 0.844, 0.8407, 0.9982, 0.9889, 0.9936, 0.9939]): _vg.add([_i], _w, 'REPLACE')
_vg = ob_cube_003.vertex_groups.new(name='Bone.015')
for _i, _w in zip([104, 105, 106, 107, 108, 109, 110, 111, 117, 119, 181, 182, 183, 184, 185, 186, 187, 188, 189, 190, 191, 192, 193, 194, 195, 196, 197, 198, 199, 200, 201, 202, 203, 204, 205, 206, 207, 208, 209, 210, 211, 212, 213, 214, 215, 216, 217, 218, 219, 220, 221, 222, 223, 224, 225, 226, 227, 228, 235, 236, 237, 238, 239, 240, 255, 261, 416, 419, 421, 422, 423, 425, 496, 497, 499, 501, 502, 503, 504, 506, 507, 508, 509, 510, 511, 520, 521, 522, 523, 524, 525, 526, 527, 528, 529, 530, 531, 532, 533, 536, 538, 539, 540, 541, 543, 545, 547, 550, 553], [0.07138, 0.04739, 0.2957, 0.404, 0.3696, 0.7692, 0.8321, 0.8812, 0.01526, 0.003538, 0.8411, 0.8497, 0.9279, 0.8648, 0.7651, 0.9377, 0.5258, 0.6714, 0.8828, 0.9042, 0.6617, 0.9328, 0.9529, 0.9506, 0.9831, 0.8954, 0.8894, 1.003, 0.953, 0.9798, 0.8863, 0.8623, 0.8589, 0.9518, 0.8233, 0.7429, 0.8665, 0.7325, 0.8274, 0.8678, 0.2578, 0.3316, 0.3607, 0.4885, 0.6624, 0.6212, 0.7212, 0.8358, 0.8227, 0.1088, 0.1652, 0.2309, 0.8742, 0.9036, 0.9213, 0.2955, 0.289, 0.8874, 0.07036, 0.05331, 0.1554, 0.1135, 0.09706, 0.1397, 0.004762, 0.01549, 0.08278, 0.04662, 0.4394, 0.1807, 0.01821, 0.1047, 0.2035, 0.01539, 0.1288, 0.448, 0.07997, 0.0866, 0.258, 0.3725, 0.2676, 0.08534, 0.04241, 0.1596, 0.03414, 0.05203, 0.1077, 0.09963, 0.01758, 0.1256, 0.4605, 0.1272, 0.3678, 0.07162, 0.1371, 0.1232, 0.4638, 0.3753, 0.07404, 0.07661, 0.04634, 0.1611, 0.1267, 0.002026, 0.05462, 0.01692, 0.08482, 0.04524, 0.0131]): _vg.add([_i], _w, 'REPLACE')
_vg = ob_cube_003.vertex_groups.new(name='Bone.017')
for _i, _w in zip([193, 196, 197, 223, 224, 225, 226, 227, 228, 230, 231, 235, 236, 237, 238, 239, 240, 241, 242, 243, 244, 245, 246, 251, 252, 253, 254, 255, 256, 257, 258, 259, 260, 261, 262], [0.008816, 0.09917, 0.09846, 0.1224, 0.09241, 0.07712, 0.7021, 0.7067, 0.112, 0.07945, 0.05538, 0.9176, 0.9388, 0.8399, 0.8786, 0.8995, 0.8594, 0.08405, 0.8805, 0.1199, 0.06038, 0.1868, 0.8906, 0.8774, 0.8578, 1.007, 0.8415, 0.9475, 0.9232, 0.9364, 0.9125, 0.9735, 0.9038, 0.949, 0.9637]): _vg.add([_i], _w, 'REPLACE')
_vg = ob_cube_003.vertex_groups.new(name='Bone.019')
for _i, _w in zip([229, 230, 231, 232, 233, 234, 241, 242, 243, 244, 245, 246, 251, 252, 254, 256, 258, 260], [0.09663, 0.4137, 0.4597, 0.06021, 0.003416, 0.4662, 0.143, 0.07546, 0.7917, 0.1376, 0.5673, 0.08911, 0.005755, 0.07017, 0.05055, 0.05879, 0.02043, 0.01122]): _vg.add([_i], _w, 'REPLACE')
_vg = ob_cube_003.vertex_groups.new(name='Bone.021')
for _i, _w in zip([229, 230, 231, 232, 233, 234, 241, 242, 243, 244, 245, 247, 248, 249, 250, 251, 252, 254, 257, 258, 260], [0.8838, 0.5068, 0.4848, 0.9343, 0.9637, 0.5277, 0.7721, 0.03549, 0.08839, 0.8016, 0.2446, 0.9788, 0.9957, 0.9937, 0.9865, 0.08884, 0.05273, 0.09701, 0.02225, 0.008441, 0.0469]): _vg.add([_i], _w, 'REPLACE')
_vg = ob_cube_003.vertex_groups.new(name='Bone.016')
for _i, _w in zip([109, 181, 184, 185, 187, 188, 189, 190, 191, 192, 201, 202, 203, 204, 205, 206, 207, 208, 209, 210, 214, 217, 413, 415, 416, 417, 418, 419, 420, 421, 422, 423, 424, 425, 426, 432, 434, 496, 497, 498, 499, 500, 501, 502, 503, 504, 505, 506, 507, 508, 509, 510, 511, 512, 513, 514, 515, 516, 517, 518, 519, 520, 521, 522, 523, 524, 525, 526, 527, 528, 529, 530, 531, 532, 533, 534, 535, 536, 537, 538, 539, 540, 541, 542, 543, 544, 545, 546, 547, 548, 549, 550, 551, 552, 553, 554, 555, 556, 557, 558, 559, 566, 567, 568, 569, 570, 571, 586, 592], [0.01821, 0.01539, 0.07997, 0.0866, 0.3725, 0.2676, 0.08534, 0.04241, 0.1596, 0.03414, 0.05203, 0.1077, 0.09963, 0.01758, 0.1256, 0.1272, 0.07162, 0.1371, 0.1232, 0.07404, 0.002026, 0.01692, 0.07138, 0.04739, 0.08278, 0.2957, 0.404, 0.04662, 0.3696, 0.4394, 0.1807, 0.7692, 0.8321, 0.1047, 0.8812, 0.01526, 0.003538, 0.2035, 0.8411, 0.8497, 0.1288, 0.9279, 0.448, 0.8648, 0.7651, 0.258, 0.9377, 0.5258, 0.6714, 0.8828, 0.9042, 0.6617, 0.9328, 0.9529, 0.9506, 0.9831, 0.8954, 0.8894, 1.003, 0.953, 0.9798, 0.8863, 0.8623, 0.8589, 0.9518, 0.8233, 0.4605, 0.7429, 0.3678, 0.8665, 0.7325, 0.8274, 0.4638, 0.3753, 0.8678, 0.2578, 0.3316, 0.07661, 0.3607, 0.04634, 0.1611, 0.1267, 0.4885, 0.6624, 0.05462, 0.6212, 0.7212, 0.8358, 0.08482, 0.8227, 0.1088, 0.04524, 0.1652, 0.2309, 0.0131, 0.8742, 0.9036, 0.9213, 0.2955, 0.289, 0.8874, 0.07036, 0.05331, 0.1554, 0.1135, 0.09706, 0.1397, 0.004762, 0.01549]): _vg.add([_i], _w, 'REPLACE')
_vg = ob_cube_003.vertex_groups.new(name='Bone.018')
for _i, _w in zip([512, 515, 516, 554, 555, 556, 557, 558, 559, 561, 562, 566, 567, 568, 569, 570, 571, 572, 573, 574, 575, 576, 577, 582, 583, 584, 585, 586, 587, 588, 589, 590, 591, 592, 593], [0.008816, 0.09917, 0.09846, 0.1224, 0.09241, 0.07712, 0.7021, 0.7067, 0.112, 0.07945, 0.05538, 0.9176, 0.9388, 0.8399, 0.8786, 0.8995, 0.8594, 0.08405, 0.8805, 0.1199, 0.06038, 0.1868, 0.8906, 0.8774, 0.8578, 1.007, 0.8415, 0.9475, 0.9232, 0.9364, 0.9125, 0.9735, 0.9038, 0.949, 0.9637]): _vg.add([_i], _w, 'REPLACE')
_vg = ob_cube_003.vertex_groups.new(name='Bone.020')
for _i, _w in zip([560, 561, 562, 563, 564, 565, 572, 573, 574, 575, 576, 577, 582, 583, 585, 587, 589, 591], [0.09663, 0.4137, 0.4597, 0.06021, 0.003416, 0.4662, 0.143, 0.07546, 0.7917, 0.1376, 0.5673, 0.08911, 0.005755, 0.07017, 0.05055, 0.05879, 0.02043, 0.01122]): _vg.add([_i], _w, 'REPLACE')
_vg = ob_cube_003.vertex_groups.new(name='Bone.022')
for _i, _w in zip([560, 561, 562, 563, 564, 565, 572, 573, 574, 575, 576, 578, 579, 580, 581, 582, 583, 585, 588, 589, 591], [0.8838, 0.5068, 0.4848, 0.9343, 0.9637, 0.5277, 0.7721, 0.03549, 0.08839, 0.8016, 0.2446, 0.9788, 0.9957, 0.9937, 0.9865, 0.08884, 0.05273, 0.09701, 0.02225, 0.008441, 0.0469]): _vg.add([_i], _w, 'REPLACE')
_m = ob_cube_003.modifiers.new('Armature', 'ARMATURE')
_m.object = ob_armature_001

# ---- collection membership
col_collection_2.objects.link(ob_armature_001)
col_collection_2.objects.link(ob_cube_003)

# ---- scene / render settings (as saved in the file)
scene.frame_start = 0; scene.frame_end = 81; scene.frame_set(81)
scene.render.engine = 'BLENDER_EEVEE_NEXT'
scene.render.resolution_percentage = 50
scene.render.dither_intensity = 0.0
scene.cycles.use_denoising = False
scene.cycles.samples = 128
scene.cycles.sampling_pattern = 'TABULATED_SOBOL'
scene.cycles.use_adaptive_sampling = False
scene.cycles.use_light_tree = False
scene.cycles.blur_glossy = 0.0
scene.cycles.sample_clamp_indirect = 0.0
scene.view_settings.view_transform = 'Standard'
bpy.context.view_layer.update()

# ---- added for rendering (the .blend has no active camera and no usable light): camera, sun
cam_auto = bpy.data.cameras.new('AutoCamera')
cam_auto.lens = 50.0
cam_auto.sensor_width = 36.0
cam_auto.clip_end = 1000.0
ob_auto_camera = bpy.data.objects.new('AutoCamera', cam_auto)
scene.collection.objects.link(ob_auto_camera)
ob_auto_camera.location = (18.9424, -22.8001, 23.7779)
ob_auto_camera.rotation_euler = (1.09748, -7.21219e-08, 0.694738)
scene.camera = ob_auto_camera
light_auto_sun = bpy.data.lights.new('AutoSun', 'SUN')
light_auto_sun.energy = 3.0
light_auto_sun.angle = 0.0523599
ob_auto_sun = bpy.data.objects.new('AutoSun', light_auto_sun)
scene.collection.objects.link(ob_auto_sun)
ob_auto_sun.rotation_euler = (0.872665, 0.174533, 0.523599)
bpy.context.view_layer.update()
